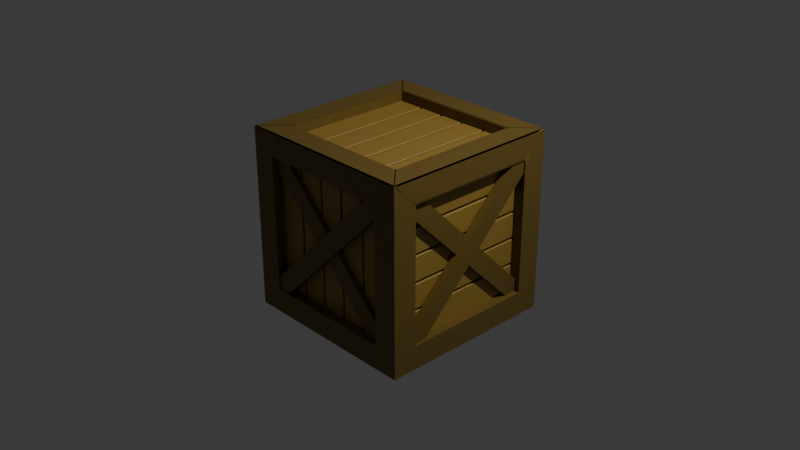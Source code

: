 # Source: crate.blend  (saved by Blender 4.1.24; exported with 4.5.12 LTS)
import bpy
from mathutils import Matrix  # noqa: F401  (used for matrix-valued properties, if any)

bpy.ops.wm.read_factory_settings(use_empty=True)
scene = bpy.context.scene
scene.name = 'Scene'

# ---- collections
col_collection = bpy.data.collections.new('Collection'); scene.collection.children.link(col_collection)
col_crate = bpy.data.collections.new('crate'); scene.collection.children.link(col_crate)

# ---- materials (node trees are filled in below, after node groups)
mat_outer_box = bpy.data.materials.new('outer box')
mat_outer_box.alpha_threshold = 0.0
mat_outer_box.use_transparent_shadow = False
mat_outer_box.roughness = 0.5
mat_outer_box.line_color = (0.0, 0.0, 0.0, 1.0)
mat_material_001 = bpy.data.materials.new('Material.001')
mat_material_001.use_transparent_shadow = False

# ---- material node trees
mat_outer_box.use_nodes = True; mat_outer_box.node_tree.nodes.clear()
_N = mat_outer_box.node_tree.nodes; _L = mat_outer_box.node_tree.links
n0 = _N.new('ShaderNodeOutputMaterial'); n0.name = 'Material Output'; n0.location = (300, 300)
n1 = _N.new('ShaderNodeBsdfPrincipled'); n1.name = 'Principled BSDF'; n1.location = (10, 300)
n1.inputs[0].default_value = (0.1713, 0.1099, 0.02231, 1.0)
n1.inputs[3].default_value = 1.45
_L.new(n1.outputs[0], n0.inputs[0])
n0.is_active_output = True
mat_material_001.use_nodes = True; mat_material_001.node_tree.nodes.clear()
_N = mat_material_001.node_tree.nodes; _L = mat_material_001.node_tree.links
n0 = _N.new('ShaderNodeBsdfPrincipled'); n0.name = 'Principled BSDF'; n0.location = (10, 300)
n0.inputs[0].default_value = (0.3515, 0.2232, 0.04231, 1.0)
n1 = _N.new('ShaderNodeOutputMaterial'); n1.name = 'Material Output'; n1.location = (300, 300)
_L.new(n0.outputs[0], n1.inputs[0])
n1.is_active_output = True

# ---- world
world_world = bpy.data.worlds.new('World'); scene.world = world_world
world_world.use_nodes = True; world_world.node_tree.nodes.clear()
_N = world_world.node_tree.nodes; _L = world_world.node_tree.links
n0 = _N.new('ShaderNodeOutputWorld'); n0.name = 'World Output'; n0.location = (300, 300)
n1 = _N.new('ShaderNodeBackground'); n1.name = 'Background'; n1.location = (10, 300)
n1.inputs[0].default_value = (0.05088, 0.05088, 0.05088, 1.0)
_L.new(n1.outputs[0], n0.inputs[0])
n0.is_active_output = True
world_world.color = (0.05088, 0.05088, 0.05088)
world_world.use_sun_shadow = False
world_world.sun_shadow_jitter_overblur = 0.0

# ---- cameras
cam_camera = bpy.data.cameras.new('Camera')
cam_camera.clip_end = 100.0
cam_camera.ortho_scale = 7.314

# ---- lights
light_light = bpy.data.lights.new('Light', 'POINT')
light_light.transmission_factor = 0.0
light_light.energy = 1000.0
light_light.shadow_soft_size = 0.1
light_light.shadow_maximum_resolution = 0.006
light_light.use_absolute_resolution = True

# ---- meshes
me_cube = bpy.data.meshes.new('Cube')
me_cube.from_pydata([(0.7362, 0.7362, 0.8469), (-0.7362, 0.7362, 0.8469), (-0.7362, -0.7362, 0.8469), (0.7362, -0.7362, 0.8469), (0.7362, -0.8469, -0.7362), (0.7362, -0.8469, 0.7362), (-0.7362, -0.8469, 0.7362), (-0.7362, -0.8469, -0.7362), (-0.8469, -0.7362, -0.7362), (-0.8469, -0.7362, 0.7362), (-0.8469, 0.7362, 0.7362), (-0.8469, 0.7362, -0.7362), (-0.7362, 0.7362, -0.8469), (0.7362, 0.7362, -0.8469), (0.7362, -0.7362, -0.8469), (-0.7362, -0.7362, -0.8469), (0.8469, 0.7362, -0.7362), (0.8469, 0.7362, 0.7362), (0.8469, -0.7362, 0.7362), (0.8469, -0.7362, -0.7362), (-0.7362, 0.8469, -0.7362), (-0.7362, 0.8469, 0.7362), (0.7362, 0.8469, 0.7362), (0.7362, 0.8469, -0.7362), (1.0, 1.0, 0.9938), (0.9938, 1.0, -1.0), (1.0, 1.0, -0.9938), (1.0, 0.9938, -1.0), (1.0, -1.0, 0.9938), (0.9938, -1.0, -1.0), (1.0, -0.9938, -1.0), (1.0, -1.0, -0.9938), (-1.0, 1.0, 0.9938), (-1.0, 1.0, -0.9938), (-0.9938, 1.0, -1.0), (-1.0, 0.9938, -1.0), (-1.0, -1.0, 0.9938), (-1.0, -1.0, -0.9938), (-1.0, -0.9938, -1.0), (-0.9938, -1.0, -1.0), (0.7362, 0.7362, 0.9956), (-0.7362, 0.7362, 0.9956), (-0.7362, -0.7362, 0.9956), (0.7362, -0.7362, 0.9956), (0.7299, -1.0, -0.7362), (0.7362, -1.0, -0.7299), (0.7362, -0.9956, -0.7362), (0.7362, -1.0, 0.7299), (0.7362, -0.9956, 0.7362), (-0.7362, -1.0, 0.7299), (-0.7362, -0.9956, 0.7362), (-0.7362, -1.0, -0.7299), (-0.7299, -1.0, -0.7362), (-0.7362, -0.9956, -0.7362), (-1.0, -0.7299, -0.7362), (-1.0, -0.7362, -0.7299), (-0.9956, -0.7362, -0.7362), (-1.0, -0.7362, 0.7299), (-0.9956, -0.7362, 0.7362), (-1.0, 0.7362, 0.7299), (-0.9956, 0.7362, 0.7362), (-1.0, 0.7362, -0.7299), (-1.0, 0.7299, -0.7362), (-0.9956, 0.7362, -0.7362), (-0.7362, 0.7299, -1.0), (-0.7299, 0.7362, -1.0), (-0.7362, 0.7362, -0.9956), (0.7299, 0.7362, -1.0), (0.7362, 0.7299, -1.0), (0.7362, 0.7362, -0.9956), (0.7362, -0.7299, -1.0), (0.7299, -0.7362, -1.0), (0.7362, -0.7362, -0.9956), (-0.7299, -0.7362, -1.0), (-0.7362, -0.7299, -1.0), (-0.7362, -0.7362, -0.9956), (1.0, 0.7299, -0.7362), (1.0, 0.7362, -0.7299), (0.9956, 0.7362, -0.7362), (1.0, 0.7362, 0.7299), (0.9956, 0.7362, 0.7362), (1.0, -0.7362, 0.7299), (0.9956, -0.7362, 0.7362), (1.0, -0.7362, -0.7299), (1.0, -0.7299, -0.7362), (0.9956, -0.7362, -0.7362), (-0.7299, 1.0, -0.7362), (-0.7362, 1.0, -0.7299), (-0.7362, 0.9956, -0.7362), (-0.7362, 1.0, 0.7299), (-0.7362, 0.9956, 0.7362), (0.7362, 1.0, 0.7299), (0.7362, 0.9956, 0.7362), (0.7362, 1.0, -0.7299), (0.7299, 1.0, -0.7362), (0.7362, 0.9956, -0.7362), (0.7494, 0.7432, 1.0), (1.0, 0.7432, 0.7494), (1.0, 1.0, 0.9938), (0.9938, 1.0, 1.0), (0.7432, 1.0, 0.7494), (0.7432, 0.7494, 1.0), (1.0, 0.9938, 1.0), (1.0, 1.0, 0.9938), (0.7432, -0.7494, 1.0), (0.7432, -1.0, 0.7494), (1.0, -1.0, 0.9938), (1.0, -0.9938, 1.0), (1.0, -0.7432, 0.7494), (0.7494, -0.7432, 1.0), (0.9938, -1.0, 1.0), (1.0, -1.0, 0.9938), (-0.7432, 0.7494, 1.0), (-0.7432, 1.0, 0.7494), (-1.0, 1.0, 0.9938), (-1.0, 0.9938, 1.0), (-1.0, 0.7432, 0.7494), (-0.7494, 0.7432, 1.0), (-0.9938, 1.0, 1.0), (-1.0, 1.0, 0.9938), (-0.7494, -0.7432, 1.0), (-1.0, -0.7432, 0.7494), (-1.0, -1.0, 0.9938), (-0.9938, -1.0, 1.0), (-0.7432, -1.0, 0.7494), (-0.7432, -0.7494, 1.0), (-1.0, -0.9938, 1.0), (-1.0, -1.0, 0.9938), (0.7362, 0.7362, 0.9956), (0.9868, 0.9805, 1.0), (0.73, 0.7362, 1.0), (0.9805, 0.9868, 1.0), (0.7362, 0.7362, 0.9956), (0.7362, 0.73, 1.0), (-0.7362, 0.7362, 0.9956), (-0.9805, 0.9868, 1.0), (-0.7362, 0.73, 1.0), (-0.9868, 0.9805, 1.0), (-0.7362, 0.7362, 0.9956), (-0.73, 0.7362, 1.0), (-0.7362, -0.7362, 0.9956), (-0.9868, -0.9805, 1.0), (-0.73, -0.7362, 1.0), (-0.9805, -0.9868, 1.0), (-0.7362, -0.7362, 0.9956), (-0.7362, -0.73, 1.0), (0.7362, -0.7362, 0.9956), (0.9805, -0.9868, 1.0), (0.7362, -0.73, 1.0), (0.9868, -0.9805, 1.0), (0.7362, -0.7362, 0.9956), (0.73, -0.7362, 1.0), (0.9805, -1.0, 0.9868), (0.7362, -0.9956, 0.7362), (0.7362, -1.0, 0.73), (-0.7362, -0.9956, 0.7362), (-0.9805, -1.0, 0.9868), (-0.7362, -1.0, 0.73), (-1.0, -0.9805, 0.9868), (-0.9956, -0.7362, 0.7362), (-1.0, -0.7362, 0.73), (-0.9956, 0.7362, 0.7362), (-1.0, 0.9805, 0.9868), (-1.0, 0.7362, 0.73), (1.0, 0.9805, 0.9868), (0.9956, 0.7362, 0.7362), (1.0, 0.7362, 0.73), (0.9956, -0.7362, 0.7362), (1.0, -0.9805, 0.9868), (1.0, -0.7362, 0.73), (-0.9805, 1.0, 0.9868), (-0.7362, 0.9956, 0.7362), (-0.7362, 1.0, 0.73), (0.7362, 0.9956, 0.7362), (0.9805, 1.0, 0.9868), (0.7362, 1.0, 0.73), (0.903, -0.7792, -0.9194), (0.903, -0.9194, -0.7792), (0.903, 0.9194, 0.7792), (0.903, 0.7792, 0.9194), (0.9826, -0.7792, -0.9194), (0.9826, -0.9194, -0.7792), (0.9826, 0.9194, 0.7792), (0.9826, 0.7792, 0.9194), (0.8641, -0.9194, 0.7792), (0.8641, -0.7792, 0.9194), (0.8641, 0.7792, -0.9194), (0.8641, 0.9194, -0.7792), (0.9438, -0.9194, 0.7792), (0.9438, -0.7792, 0.9194), (0.9438, 0.7792, -0.9194), (0.9438, 0.9194, -0.7792), (0.7362, 0.7362, -0.8469), (0.7362, -0.7362, -0.8469), (-0.7362, -0.7362, -0.8469), (-0.7362, 0.7362, -0.8469), (-0.7362, -0.7362, -0.8847), (-0.7362, 0.7362, -0.8847), (0.7362, 0.7362, -0.8847), (0.7362, -0.7362, -0.8847), (-0.4545, -0.7362, -0.8469), (-0.4289, -0.7362, -0.8469), (-0.16, -0.7362, -0.8469), (-0.1344, -0.7362, -0.8469), (0.1344, -0.7362, -0.8469), (0.16, -0.7362, -0.8469), (0.4289, -0.7362, -0.8469), (0.4545, -0.7362, -0.8469), (0.4545, 0.7362, -0.8469), (0.4289, 0.7362, -0.8469), (0.16, 0.7362, -0.8469), (0.1344, 0.7362, -0.8469), (-0.1344, 0.7362, -0.8469), (-0.16, 0.7362, -0.8469), (-0.4289, 0.7362, -0.8469), (-0.4545, 0.7362, -0.8469), (0.4545, -0.7362, -0.8772), (0.462, -0.7362, -0.8847), (0.462, 0.7362, -0.8847), (0.4545, 0.7362, -0.8772), (0.4289, 0.7362, -0.8772), (0.4215, 0.7362, -0.8847), (0.4215, -0.7362, -0.8847), (0.4289, -0.7362, -0.8772), (0.127, -0.7362, -0.8847), (0.1344, -0.7362, -0.8772), (0.1344, 0.7362, -0.8772), (0.127, 0.7362, -0.8847), (0.1675, 0.7362, -0.8847), (0.16, 0.7362, -0.8772), (0.16, -0.7362, -0.8772), (0.1675, -0.7362, -0.8847), (-0.1675, -0.7362, -0.8847), (-0.16, -0.7362, -0.8772), (-0.16, 0.7362, -0.8772), (-0.1675, 0.7362, -0.8847), (-0.127, 0.7362, -0.8847), (-0.1344, 0.7362, -0.8772), (-0.1344, -0.7362, -0.8772), (-0.127, -0.7362, -0.8847), (-0.462, -0.7362, -0.8847), (-0.4545, -0.7362, -0.8772), (-0.4545, 0.7362, -0.8772), (-0.462, 0.7362, -0.8847), (-0.4215, 0.7362, -0.8847), (-0.4289, 0.7362, -0.8772), (-0.4289, -0.7362, -0.8772), (-0.4215, -0.7362, -0.8847), (0.7362, -0.8469, -0.7362), (0.7362, -0.8469, 0.7362), (-0.7362, -0.8469, 0.7362), (-0.7362, -0.8469, -0.7362), (-0.7362, -0.8847, 0.7362), (-0.7362, -0.8847, -0.7362), (0.7362, -0.8847, -0.7362), (0.7362, -0.8847, 0.7362), (-0.4545, -0.8469, 0.7362), (-0.4289, -0.8469, 0.7362), (-0.16, -0.8469, 0.7362), (-0.1344, -0.8469, 0.7362), (0.1344, -0.8469, 0.7362), (0.16, -0.8469, 0.7362), (0.4289, -0.8469, 0.7362), (0.4545, -0.8469, 0.7362), (0.4545, -0.8469, -0.7362), (0.4289, -0.8469, -0.7362), (0.16, -0.8469, -0.7362), (0.1344, -0.8469, -0.7362), (-0.1344, -0.8469, -0.7362), (-0.16, -0.8469, -0.7362), (-0.4289, -0.8469, -0.7362), (-0.4545, -0.8469, -0.7362), (0.4545, -0.8772, 0.7362), (0.462, -0.8847, 0.7362), (0.462, -0.8847, -0.7362), (0.4545, -0.8772, -0.7362), (0.4289, -0.8772, -0.7362), (0.4215, -0.8847, -0.7362), (0.4215, -0.8847, 0.7362), (0.4289, -0.8772, 0.7362), (0.127, -0.8847, 0.7362), (0.1344, -0.8772, 0.7362), (0.1344, -0.8772, -0.7362), (0.127, -0.8847, -0.7362), (0.1675, -0.8847, -0.7362), (0.16, -0.8772, -0.7362), (0.16, -0.8772, 0.7362), (0.1675, -0.8847, 0.7362), (-0.1675, -0.8847, 0.7362), (-0.16, -0.8772, 0.7362), (-0.16, -0.8772, -0.7362), (-0.1675, -0.8847, -0.7362), (-0.127, -0.8847, -0.7362), (-0.1344, -0.8772, -0.7362), (-0.1344, -0.8772, 0.7362), (-0.127, -0.8847, 0.7362), (-0.462, -0.8847, 0.7362), (-0.4545, -0.8772, 0.7362), (-0.4545, -0.8772, -0.7362), (-0.462, -0.8847, -0.7362), (-0.4215, -0.8847, -0.7362), (-0.4289, -0.8772, -0.7362), (-0.4289, -0.8772, 0.7362), (-0.4215, -0.8847, 0.7362), (0.7362, 0.8469, 0.7362), (0.7362, 0.8469, -0.7362), (-0.7362, 0.8469, -0.7362), (-0.7362, 0.8469, 0.7362), (-0.7362, 0.8847, -0.7362), (-0.7362, 0.8847, 0.7362), (0.7362, 0.8847, 0.7362), (0.7362, 0.8847, -0.7362), (-0.4545, 0.8469, -0.7362), (-0.4289, 0.8469, -0.7362), (-0.16, 0.8469, -0.7362), (-0.1344, 0.8469, -0.7362), (0.1344, 0.8469, -0.7362), (0.16, 0.8469, -0.7362), (0.4289, 0.8469, -0.7362), (0.4545, 0.8469, -0.7362), (0.4545, 0.8469, 0.7362), (0.4289, 0.8469, 0.7362), (0.16, 0.8469, 0.7362), (0.1344, 0.8469, 0.7362), (-0.1344, 0.8469, 0.7362), (-0.16, 0.8469, 0.7362), (-0.4289, 0.8469, 0.7362), (-0.4545, 0.8469, 0.7362), (0.4545, 0.8772, -0.7362), (0.462, 0.8847, -0.7362), (0.462, 0.8847, 0.7362), (0.4545, 0.8772, 0.7362), (0.4289, 0.8772, 0.7362), (0.4215, 0.8847, 0.7362), (0.4215, 0.8847, -0.7362), (0.4289, 0.8772, -0.7362), (0.127, 0.8847, -0.7362), (0.1344, 0.8772, -0.7362), (0.1344, 0.8772, 0.7362), (0.127, 0.8847, 0.7362), (0.1675, 0.8847, 0.7362), (0.16, 0.8772, 0.7362), (0.16, 0.8772, -0.7362), (0.1675, 0.8847, -0.7362), (-0.1675, 0.8847, -0.7362), (-0.16, 0.8772, -0.7362), (-0.16, 0.8772, 0.7362), (-0.1675, 0.8847, 0.7362), (-0.127, 0.8847, 0.7362), (-0.1344, 0.8772, 0.7362), (-0.1344, 0.8772, -0.7362), (-0.127, 0.8847, -0.7362), (-0.462, 0.8847, -0.7362), (-0.4545, 0.8772, -0.7362), (-0.4545, 0.8772, 0.7362), (-0.462, 0.8847, 0.7362), (-0.4215, 0.8847, 0.7362), (-0.4289, 0.8772, 0.7362), (-0.4289, 0.8772, -0.7362), (-0.4215, 0.8847, -0.7362), (0.7362, -0.7362, 0.8469), (0.7362, 0.7362, 0.8469), (-0.7362, 0.7362, 0.8469), (-0.7362, -0.7362, 0.8469), (-0.7362, 0.7362, 0.8847), (-0.7362, -0.7362, 0.8847), (0.7362, -0.7362, 0.8847), (0.7362, 0.7362, 0.8847), (-0.4545, 0.7362, 0.8469), (-0.4289, 0.7362, 0.8469), (-0.16, 0.7362, 0.8469), (-0.1344, 0.7362, 0.8469), (0.1344, 0.7362, 0.8469), (0.16, 0.7362, 0.8469), (0.4289, 0.7362, 0.8469), (0.4545, 0.7362, 0.8469), (0.4545, -0.7362, 0.8469), (0.4289, -0.7362, 0.8469), (0.16, -0.7362, 0.8469), (0.1344, -0.7362, 0.8469), (-0.1344, -0.7362, 0.8469), (-0.16, -0.7362, 0.8469), (-0.4289, -0.7362, 0.8469), (-0.4545, -0.7362, 0.8469), (0.4545, 0.7362, 0.8772), (0.462, 0.7362, 0.8847), (0.462, -0.7362, 0.8847), (0.4545, -0.7362, 0.8772), (0.4289, -0.7362, 0.8772), (0.4215, -0.7362, 0.8847), (0.4215, 0.7362, 0.8847), (0.4289, 0.7362, 0.8772), (0.127, 0.7362, 0.8847), (0.1344, 0.7362, 0.8772), (0.1344, -0.7362, 0.8772), (0.127, -0.7362, 0.8847), (0.1675, -0.7362, 0.8847), (0.16, -0.7362, 0.8772), (0.16, 0.7362, 0.8772), (0.1675, 0.7362, 0.8847), (-0.1675, 0.7362, 0.8847), (-0.16, 0.7362, 0.8772), (-0.16, -0.7362, 0.8772), (-0.1675, -0.7362, 0.8847), (-0.127, -0.7362, 0.8847), (-0.1344, -0.7362, 0.8772), (-0.1344, 0.7362, 0.8772), (-0.127, 0.7362, 0.8847), (-0.462, 0.7362, 0.8847), (-0.4545, 0.7362, 0.8772), (-0.4545, -0.7362, 0.8772), (-0.462, -0.7362, 0.8847), (-0.4215, -0.7362, 0.8847), (-0.4289, -0.7362, 0.8772), (-0.4289, 0.7362, 0.8772), (-0.4215, 0.7362, 0.8847), (0.8469, -0.7362, -0.7362), (0.8469, 0.7362, -0.7362), (0.8469, 0.7362, 0.7362), (0.8469, -0.7362, 0.7362), (0.8847, 0.7362, 0.7362), (0.8847, -0.7362, 0.7362), (0.8847, -0.7362, -0.7362), (0.8847, 0.7362, -0.7362), (0.8469, 0.7362, 0.4545), (0.8469, 0.7362, 0.4289), (0.8469, 0.7362, 0.16), (0.8469, 0.7362, 0.1344), (0.8469, 0.7362, -0.1344), (0.8469, 0.7362, -0.16), (0.8469, 0.7362, -0.4289), (0.8469, 0.7362, -0.4545), (0.8469, -0.7362, -0.4545), (0.8469, -0.7362, -0.4289), (0.8469, -0.7362, -0.16), (0.8469, -0.7362, -0.1344), (0.8469, -0.7362, 0.1344), (0.8469, -0.7362, 0.16), (0.8469, -0.7362, 0.4289), (0.8469, -0.7362, 0.4545), (0.8772, 0.7362, -0.4545), (0.8847, 0.7362, -0.462), (0.8847, -0.7362, -0.462), (0.8772, -0.7362, -0.4545), (0.8772, -0.7362, -0.4289), (0.8847, -0.7362, -0.4215), (0.8847, 0.7362, -0.4215), (0.8772, 0.7362, -0.4289), (0.8847, 0.7362, -0.127), (0.8772, 0.7362, -0.1344), (0.8772, -0.7362, -0.1344), (0.8847, -0.7362, -0.127), (0.8847, -0.7362, -0.1675), (0.8772, -0.7362, -0.16), (0.8772, 0.7362, -0.16), (0.8847, 0.7362, -0.1675), (0.8847, 0.7362, 0.1675), (0.8772, 0.7362, 0.16), (0.8772, -0.7362, 0.16), (0.8847, -0.7362, 0.1675), (0.8847, -0.7362, 0.127), (0.8772, -0.7362, 0.1344), (0.8772, 0.7362, 0.1344), (0.8847, 0.7362, 0.127), (0.8847, 0.7362, 0.462), (0.8772, 0.7362, 0.4545), (0.8772, -0.7362, 0.4545), (0.8847, -0.7362, 0.462), (0.8847, -0.7362, 0.4215), (0.8772, -0.7362, 0.4289), (0.8772, 0.7362, 0.4289), (0.8847, 0.7362, 0.4215), (-0.8469, -0.7362, 0.7362), (-0.8469, 0.7362, 0.7362), (-0.8469, 0.7362, -0.7362), (-0.8469, -0.7362, -0.7362), (-0.8847, 0.7362, -0.7362), (-0.8847, -0.7362, -0.7362), (-0.8847, -0.7362, 0.7362), (-0.8847, 0.7362, 0.7362), (-0.8469, 0.7362, -0.4545), (-0.8469, 0.7362, -0.4289), (-0.8469, 0.7362, -0.16), (-0.8469, 0.7362, -0.1344), (-0.8469, 0.7362, 0.1344), (-0.8469, 0.7362, 0.16), (-0.8469, 0.7362, 0.4289), (-0.8469, 0.7362, 0.4545), (-0.8469, -0.7362, 0.4545), (-0.8469, -0.7362, 0.4289), (-0.8469, -0.7362, 0.16), (-0.8469, -0.7362, 0.1344), (-0.8469, -0.7362, -0.1344), (-0.8469, -0.7362, -0.16), (-0.8469, -0.7362, -0.4289), (-0.8469, -0.7362, -0.4545), (-0.8772, 0.7362, 0.4545), (-0.8847, 0.7362, 0.462), (-0.8847, -0.7362, 0.462), (-0.8772, -0.7362, 0.4545), (-0.8772, -0.7362, 0.4289), (-0.8847, -0.7362, 0.4215), (-0.8847, 0.7362, 0.4215), (-0.8772, 0.7362, 0.4289), (-0.8847, 0.7362, 0.127), (-0.8772, 0.7362, 0.1344), (-0.8772, -0.7362, 0.1344), (-0.8847, -0.7362, 0.127), (-0.8847, -0.7362, 0.1675), (-0.8772, -0.7362, 0.16), (-0.8772, 0.7362, 0.16), (-0.8847, 0.7362, 0.1675), (-0.8847, 0.7362, -0.1675), (-0.8772, 0.7362, -0.16), (-0.8772, -0.7362, -0.16), (-0.8847, -0.7362, -0.1675), (-0.8847, -0.7362, -0.127), (-0.8772, -0.7362, -0.1344), (-0.8772, 0.7362, -0.1344), (-0.8847, 0.7362, -0.127), (-0.8847, 0.7362, -0.462), (-0.8772, 0.7362, -0.4545), (-0.8772, -0.7362, -0.4545), (-0.8847, -0.7362, -0.462), (-0.8847, -0.7362, -0.4215), (-0.8772, -0.7362, -0.4289), (-0.8772, 0.7362, -0.4289), (-0.8847, 0.7362, -0.4215), (0.7792, 0.903, -0.9194), (0.9194, 0.903, -0.7792), (-0.9194, 0.903, 0.7792), (-0.7792, 0.903, 0.9194), (0.7792, 0.9826, -0.9194), (0.9194, 0.9826, -0.7792), (-0.9194, 0.9826, 0.7792), (-0.7792, 0.9826, 0.9194), (0.9194, 0.8641, 0.7792), (0.7792, 0.8641, 0.9194), (-0.7792, 0.8641, -0.9194), (-0.9194, 0.8641, -0.7792), (0.9194, 0.9438, 0.7792), (0.7792, 0.9438, 0.9194), (-0.7792, 0.9438, -0.9194), (-0.9194, 0.9438, -0.7792), (-0.903, 0.7792, -0.9194), (-0.903, 0.9194, -0.7792), (-0.903, -0.9194, 0.7792), (-0.903, -0.7792, 0.9194), (-0.9826, 0.7792, -0.9194), (-0.9826, 0.9194, -0.7792), (-0.9826, -0.9194, 0.7792), (-0.9826, -0.7792, 0.9194), (-0.8641, 0.9194, 0.7792), (-0.8641, 0.7792, 0.9194), (-0.8641, -0.7792, -0.9194), (-0.8641, -0.9194, -0.7792), (-0.9438, 0.9194, 0.7792), (-0.9438, 0.7792, 0.9194), (-0.9438, -0.7792, -0.9194), (-0.9438, -0.9194, -0.7792), (-0.7792, -0.903, -0.9194), (-0.9194, -0.903, -0.7792), (0.9194, -0.903, 0.7792), (0.7792, -0.903, 0.9194), (-0.7792, -0.9826, -0.9194), (-0.9194, -0.9826, -0.7792), (0.9194, -0.9826, 0.7792), (0.7792, -0.9826, 0.9194), (-0.9194, -0.8641, 0.7792), (-0.7792, -0.8641, 0.9194), (0.7792, -0.8641, -0.9194), (0.9194, -0.8641, -0.7792), (-0.9194, -0.9438, 0.7792), (-0.7792, -0.9438, 0.9194), (0.7792, -0.9438, -0.9194), (0.9194, -0.9438, -0.7792)], [], [(98, 97, 164, 166, 79, 24), (117, 120, 141, 137), (31, 28, 47, 45), (26, 24, 79, 77), (29, 39, 73, 71), (106, 105, 152, 154, 47, 28), (134, 136, 139, 138, 41), (33, 32, 89, 87), (36, 37, 51, 49), (38, 35, 64, 74), (126, 125, 143, 145, 142, 141, 120, 123), (37, 36, 57, 55), (30, 27, 76, 84), (34, 25, 67, 65), (39, 29, 44, 52), (35, 38, 54, 62), (101, 112, 135, 131), (110, 109, 149, 151, 148, 147, 104, 107), (28, 81, 169, 168, 108, 111), (28, 31, 83, 81), (32, 33, 61, 59), (25, 34, 86, 94), (24, 91, 175, 174, 100, 103), (27, 30, 70, 68), (134, 41, 1, 0, 40, 132), (146, 148, 151, 150, 43), (47, 48, 5, 4, 46, 45), (140, 142, 145, 144, 42), (44, 46, 4, 7, 53, 52), (51, 53, 7, 6, 50, 49), (57, 58, 9, 8, 56, 55), (155, 157, 49, 50), (54, 56, 8, 11, 63, 62), (61, 63, 11, 10, 60, 59), (67, 69, 13, 12, 66, 65), (161, 163, 59, 60), (64, 66, 12, 15, 75, 74), (73, 75, 15, 14, 72, 71), (79, 80, 17, 16, 78, 77), (70, 72, 14, 13, 69, 68), (76, 78, 16, 19, 85, 84), (83, 85, 19, 18, 82, 81), (89, 90, 21, 20, 88, 87), (167, 169, 81, 82), (86, 88, 20, 23, 95, 94), (93, 95, 23, 22, 92, 91), (173, 175, 91, 92), (109, 96, 129, 149), (25, 26, 27), (125, 104, 147, 143), (29, 30, 31), (114, 113, 170, 172, 89, 32), (33, 34, 35), (122, 121, 158, 160, 57, 36), (37, 38, 39), (128, 40, 0, 3, 43, 150), (140, 42, 2, 1, 41, 138), (146, 43, 3, 2, 42, 144), (47, 154, 153, 48), (44, 45, 46), (155, 50, 6, 5, 48, 153), (57, 160, 159, 58), (51, 52, 53), (54, 55, 56), (161, 60, 10, 9, 58, 159), (79, 166, 165, 80), (61, 62, 63), (64, 65, 66), (67, 68, 69), (70, 71, 72), (73, 74, 75), (76, 77, 78), (167, 82, 18, 17, 80, 165), (89, 172, 171, 90), (83, 84, 85), (86, 87, 88), (173, 92, 22, 21, 90, 171), (93, 94, 95), (99, 98, 24, 103, 102), (115, 114, 32, 119, 118), (123, 122, 36, 127, 126), (107, 106, 28, 111, 110), (44, 29, 31, 45), (105, 124, 156, 152), (128, 130, 133, 132, 40), (39, 52, 51, 37), (54, 38, 37, 55), (36, 49, 157, 156, 124, 127), (121, 116, 162, 158), (35, 62, 61, 33), (64, 35, 34, 65), (27, 68, 67, 25), (29, 71, 70, 30), (38, 74, 73, 39), (76, 27, 26, 77), (97, 108, 168, 164), (118, 117, 137, 139, 136, 135, 112, 115), (30, 84, 83, 31), (86, 34, 33, 87), (32, 59, 163, 162, 116, 119), (113, 100, 174, 170), (25, 94, 93, 26), (24, 26, 93, 91), (96, 97, 98, 99), (100, 101, 102, 103), (104, 105, 106, 107), (108, 109, 110, 111), (112, 113, 114, 115), (116, 117, 118, 119), (120, 121, 122, 123), (124, 125, 126, 127), (128, 129, 130), (131, 132, 133), (134, 135, 136), (137, 138, 139), (140, 141, 142), (143, 144, 145), (146, 147, 148), (149, 150, 151), (152, 153, 154), (155, 156, 157), (158, 159, 160), (161, 162, 163), (164, 165, 166), (167, 168, 169), (170, 171, 172), (173, 174, 175), (96, 109, 108, 97), (167, 165, 164, 168), (100, 113, 112, 101), (134, 132, 131, 135), (128, 150, 149, 129), (173, 171, 170, 174), (104, 125, 124, 105), (155, 153, 152, 156), (146, 144, 143, 147), (116, 121, 120, 117), (140, 138, 137, 141), (161, 159, 158, 162), (130, 129, 96, 99, 102, 101, 131, 133), (176, 177, 179, 178), (178, 179, 183, 182), (182, 183, 181, 180), (180, 181, 177, 176), (178, 182, 180, 176), (183, 179, 177, 181), (184, 185, 187, 186), (186, 187, 191, 190), (190, 191, 189, 188), (188, 189, 185, 184), (186, 190, 188, 184), (191, 187, 185, 189), (195, 215, 242, 243, 197), (202, 201, 246, 247, 232, 233), (205, 210, 229, 230), (212, 211, 226, 227, 236, 237), (214, 213, 234, 235, 244, 245), (206, 209, 208, 207), (204, 211, 210, 205), (202, 213, 212, 203), (200, 215, 214, 201), (243, 240, 196, 197), (193, 207, 216, 217, 199), (210, 209, 220, 221, 228, 229), (204, 203, 238, 239, 224, 225), (200, 194, 196, 240, 241), (211, 204, 225, 226), (192, 193, 199, 198), (213, 202, 233, 234), (206, 205, 230, 231, 222, 223), (227, 224, 239, 236), (194, 195, 197, 196), (221, 222, 231, 228), (201, 214, 245, 246), (235, 232, 247, 244), (209, 206, 223, 220), (215, 200, 241, 242), (208, 192, 198, 218, 219), (198, 199, 217, 218), (203, 212, 237, 238), (232, 235, 234, 233), (240, 243, 242, 241), (224, 227, 226, 225), (218, 217, 216, 219), (222, 221, 220, 223), (228, 231, 230, 229), (236, 239, 238, 237), (244, 247, 246, 245), (207, 208, 219, 216), (251, 271, 298, 299, 253), (258, 257, 302, 303, 288, 289), (261, 266, 285, 286), (268, 267, 282, 283, 292, 293), (270, 269, 290, 291, 300, 301), (262, 265, 264, 263), (260, 267, 266, 261), (258, 269, 268, 259), (256, 271, 270, 257), (299, 296, 252, 253), (249, 263, 272, 273, 255), (266, 265, 276, 277, 284, 285), (260, 259, 294, 295, 280, 281), (256, 250, 252, 296, 297), (267, 260, 281, 282), (248, 249, 255, 254), (269, 258, 289, 290), (262, 261, 286, 287, 278, 279), (283, 280, 295, 292), (250, 251, 253, 252), (277, 278, 287, 284), (257, 270, 301, 302), (291, 288, 303, 300), (265, 262, 279, 276), (271, 256, 297, 298), (264, 248, 254, 274, 275), (254, 255, 273, 274), (259, 268, 293, 294), (288, 291, 290, 289), (296, 299, 298, 297), (280, 283, 282, 281), (274, 273, 272, 275), (278, 277, 276, 279), (284, 287, 286, 285), (292, 295, 294, 293), (300, 303, 302, 301), (263, 264, 275, 272), (307, 327, 354, 355, 309), (314, 313, 358, 359, 344, 345), (317, 322, 341, 342), (324, 323, 338, 339, 348, 349), (326, 325, 346, 347, 356, 357), (318, 321, 320, 319), (316, 323, 322, 317), (314, 325, 324, 315), (312, 327, 326, 313), (355, 352, 308, 309), (305, 319, 328, 329, 311), (322, 321, 332, 333, 340, 341), (316, 315, 350, 351, 336, 337), (312, 306, 308, 352, 353), (323, 316, 337, 338), (304, 305, 311, 310), (325, 314, 345, 346), (318, 317, 342, 343, 334, 335), (339, 336, 351, 348), (306, 307, 309, 308), (333, 334, 343, 340), (313, 326, 357, 358), (347, 344, 359, 356), (321, 318, 335, 332), (327, 312, 353, 354), (320, 304, 310, 330, 331), (310, 311, 329, 330), (315, 324, 349, 350), (344, 347, 346, 345), (352, 355, 354, 353), (336, 339, 338, 337), (330, 329, 328, 331), (334, 333, 332, 335), (340, 343, 342, 341), (348, 351, 350, 349), (356, 359, 358, 357), (319, 320, 331, 328), (363, 383, 410, 411, 365), (370, 369, 414, 415, 400, 401), (373, 378, 397, 398), (380, 379, 394, 395, 404, 405), (382, 381, 402, 403, 412, 413), (374, 377, 376, 375), (372, 379, 378, 373), (370, 381, 380, 371), (368, 383, 382, 369), (411, 408, 364, 365), (361, 375, 384, 385, 367), (378, 377, 388, 389, 396, 397), (372, 371, 406, 407, 392, 393), (368, 362, 364, 408, 409), (379, 372, 393, 394), (360, 361, 367, 366), (381, 370, 401, 402), (374, 373, 398, 399, 390, 391), (395, 392, 407, 404), (362, 363, 365, 364), (389, 390, 399, 396), (369, 382, 413, 414), (403, 400, 415, 412), (377, 374, 391, 388), (383, 368, 409, 410), (376, 360, 366, 386, 387), (366, 367, 385, 386), (371, 380, 405, 406), (400, 403, 402, 401), (408, 411, 410, 409), (392, 395, 394, 393), (386, 385, 384, 387), (390, 389, 388, 391), (396, 399, 398, 397), (404, 407, 406, 405), (412, 415, 414, 413), (375, 376, 387, 384), (419, 439, 466, 467, 421), (426, 425, 470, 471, 456, 457), (429, 434, 453, 454), (436, 435, 450, 451, 460, 461), (438, 437, 458, 459, 468, 469), (430, 433, 432, 431), (428, 435, 434, 429), (426, 437, 436, 427), (424, 439, 438, 425), (467, 464, 420, 421), (417, 431, 440, 441, 423), (434, 433, 444, 445, 452, 453), (428, 427, 462, 463, 448, 449), (424, 418, 420, 464, 465), (435, 428, 449, 450), (416, 417, 423, 422), (437, 426, 457, 458), (430, 429, 454, 455, 446, 447), (451, 448, 463, 460), (418, 419, 421, 420), (445, 446, 455, 452), (425, 438, 469, 470), (459, 456, 471, 468), (433, 430, 447, 444), (439, 424, 465, 466), (432, 416, 422, 442, 443), (422, 423, 441, 442), (427, 436, 461, 462), (456, 459, 458, 457), (464, 467, 466, 465), (448, 451, 450, 449), (442, 441, 440, 443), (446, 445, 444, 447), (452, 455, 454, 453), (460, 463, 462, 461), (468, 471, 470, 469), (431, 432, 443, 440), (475, 495, 522, 523, 477), (482, 481, 526, 527, 512, 513), (485, 490, 509, 510), (492, 491, 506, 507, 516, 517), (494, 493, 514, 515, 524, 525), (486, 489, 488, 487), (484, 491, 490, 485), (482, 493, 492, 483), (480, 495, 494, 481), (523, 520, 476, 477), (473, 487, 496, 497, 479), (490, 489, 500, 501, 508, 509), (484, 483, 518, 519, 504, 505), (480, 474, 476, 520, 521), (491, 484, 505, 506), (472, 473, 479, 478), (493, 482, 513, 514), (486, 485, 510, 511, 502, 503), (507, 504, 519, 516), (474, 475, 477, 476), (501, 502, 511, 508), (481, 494, 525, 526), (515, 512, 527, 524), (489, 486, 503, 500), (495, 480, 521, 522), (488, 472, 478, 498, 499), (478, 479, 497, 498), (483, 492, 517, 518), (512, 515, 514, 513), (520, 523, 522, 521), (504, 507, 506, 505), (498, 497, 496, 499), (502, 501, 500, 503), (508, 511, 510, 509), (516, 519, 518, 517), (524, 527, 526, 525), (487, 488, 499, 496), (528, 529, 531, 530), (530, 531, 535, 534), (534, 535, 533, 532), (532, 533, 529, 528), (530, 534, 532, 528), (535, 531, 529, 533), (536, 537, 539, 538), (538, 539, 543, 542), (542, 543, 541, 540), (540, 541, 537, 536), (538, 542, 540, 536), (543, 539, 537, 541), (544, 545, 547, 546), (546, 547, 551, 550), (550, 551, 549, 548), (548, 549, 545, 544), (546, 550, 548, 544), (551, 547, 545, 549), (552, 553, 555, 554), (554, 555, 559, 558), (558, 559, 557, 556), (556, 557, 553, 552), (554, 558, 556, 552), (559, 555, 553, 557), (560, 561, 563, 562), (562, 563, 567, 566), (566, 567, 565, 564), (564, 565, 561, 560), (562, 566, 564, 560), (567, 563, 561, 565), (568, 569, 571, 570), (570, 571, 575, 574), (574, 575, 573, 572), (572, 573, 569, 568), (570, 574, 572, 568), (575, 571, 569, 573)])
me_cube.polygons.foreach_set('material_index', [0, 0, 0, 0, 0, 0, 0, 0, 0, 0, 0, 0, 0, 0, 0, 0, 0, 0, 0, 0, 0, 0, 0, 0, 0, 0, 0, 0, 0, 0, 0, 0, 0, 0, 0, 0, 0, 0, 0, 0, 0, 0, 0, 0, 0, 0, 0, 0, 0, 0, 0, 0, 0, 0, 0, 0, 0, 0, 0, 0, 0, 0, 0, 0, 0, 0, 0, 0, 0, 0, 0, 0, 0, 0, 0, 0, 0, 0, 0, 0, 0, 0, 0, 0, 0, 0, 0, 0, 0, 0, 0, 0, 0, 0, 0, 0, 0, 0, 0, 0, 0, 0, 0, 0, 0, 0, 0, 0, 0, 0, 0, 0, 0, 0, 0, 0, 0, 0, 0, 0, 0, 0, 0, 0, 0, 0, 0, 0, 0, 0, 0, 0, 0, 0, 0, 0, 0, 0, 0, 0, 0, 0, 0, 0, 0, 0, 0, 0, 0, 0, 0, 0, 1, 1, 1, 1, 1, 1, 1, 1, 1, 1, 1, 1, 1, 1, 1, 1, 1, 1, 1, 1, 1, 1, 1, 1, 1, 1, 1, 1, 1, 1, 1, 1, 1, 1, 1, 1, 1, 1, 1, 1, 1, 1, 1, 1, 1, 1, 1, 1, 1, 1, 1, 1, 1, 1, 1, 1, 1, 1, 1, 1, 1, 1, 1, 1, 1, 1, 1, 1, 1, 1, 1, 1, 1, 1, 1, 1, 1, 1, 1, 1, 1, 1, 1, 1, 1, 1, 1, 1, 1, 1, 1, 1, 1, 1, 1, 1, 1, 1, 1, 1, 1, 1, 1, 1, 1, 1, 1, 1, 1, 1, 1, 1, 1, 1, 1, 1, 1, 1, 1, 1, 1, 1, 1, 1, 1, 1, 1, 1, 1, 1, 1, 1, 1, 1, 1, 1, 1, 1, 1, 1, 1, 1, 1, 1, 1, 1, 1, 1, 1, 1, 1, 1, 1, 1, 1, 1, 1, 1, 1, 1, 1, 1, 1, 1, 1, 1, 1, 1, 1, 1, 1, 1, 1, 1, 1, 1, 1, 1, 1, 1, 1, 1, 1, 1, 1, 1, 1, 1, 1, 1, 1, 1, 1, 1, 1, 1, 1, 1, 1, 1, 1, 1, 1, 1, 1, 1, 1, 1, 1, 1, 1, 1, 1, 1, 1, 1, 1, 1, 1, 1, 1, 1, 0, 0, 0, 0, 0, 0, 0, 0, 0, 0, 0, 0, 0, 0, 0, 0, 0, 0, 0, 0, 0, 0, 0, 0, 0, 0, 0, 0, 0, 0, 0, 0, 0, 0, 0, 0])
_uv = me_cube.uv_layers.new(name='UVMap')
_uv.uv.foreach_set('vector', [0.9464, 0.8387, 0.8318, 0.7296, 0.9377, 0.8356, 0.8286, 0.7209, 0.8287, 0.7209, 0.9464, 0.8387, 0.1654, 0.8318, 0.1654, 0.1682, 0.05948, 0.06227, 0.05948, 0.9377, 0.9464, -0.04861, 0.9464, 0.8387, 0.8287, 0.7209, 0.8287, 0.06916, 0.9464, -0.04861, 0.9464, 0.8387, 0.8287, 0.7209, 0.8287, 0.06916, 0.9436, 0.05357, 0.05636, 0.05357, 0.1741, 0.1713, 0.8259, 0.1713, 0.9464, 0.8387, 0.8318, 0.7296, 0.9377, 0.8356, 0.8286, 0.7209, 0.8287, 0.7209, 0.9464, 0.8387, 0.1713, 0.8287, 0.1714, 0.8259, 0.1741, 0.8286, 0.1713, 0.8287, 0.1713, 0.8287, 0.05357, -0.04861, 0.05357, 0.8387, 0.1713, 0.7209, 0.1713, 0.06916, 0.05357, 0.8387, 0.05357, -0.04861, 0.1713, 0.06916, 0.1713, 0.7209, 0.05357, 0.05636, 0.05357, 0.9436, 0.1713, 0.8259, 0.1713, 0.1741, 0.05359, 0.05635, 0.1682, 0.1654, 0.06227, 0.05948, 0.1714, 0.1741, 0.1741, 0.1714, 0.05948, 0.06227, 0.1654, 0.1682, 0.05635, 0.05359, 0.05357, -0.04861, 0.05357, 0.8387, 0.1713, 0.7209, 0.1713, 0.06916, 0.05636, -0.0514, 0.9436, -0.0514, 0.8259, 0.06637, 0.1741, 0.06637, 0.05636, 0.9464, 0.9436, 0.9464, 0.8259, 0.8287, 0.1741, 0.8287, 0.05636, -0.0514, 0.9436, -0.0514, 0.8259, 0.06637, 0.1741, 0.06637, 0.9436, -0.0514, 0.05636, -0.0514, 0.1741, 0.06637, 0.8259, 0.06637, 0.8318, 0.8346, 0.1682, 0.8346, 0.06227, 0.9405, 0.9377, 0.9405, 0.9437, 0.05359, 0.8346, 0.1682, 0.9405, 0.06227, 0.8259, 0.1714, 0.8286, 0.1741, 0.9377, 0.05948, 0.8318, 0.1654, 0.9464, 0.05635, 0.05357, 0.8387, 0.1713, 0.7209, 0.1714, 0.7209, 0.06227, 0.8356, 0.1682, 0.7296, 0.05359, 0.8387, 0.05357, 0.8387, 0.05357, -0.04861, 0.1713, 0.06916, 0.1713, 0.7209, 0.9464, 0.8387, 0.9464, -0.04861, 0.8287, 0.06916, 0.8287, 0.7209, 0.9436, -0.0514, 0.05636, -0.0514, 0.1741, 0.06637, 0.8259, 0.06637, 0.9464, 0.8387, 0.8287, 0.7209, 0.8286, 0.7209, 0.9377, 0.8356, 0.8318, 0.7296, 0.9464, 0.8387, 0.9464, 0.9436, 0.9464, 0.05636, 0.8287, 0.1741, 0.8287, 0.8259, 0.1713, 0.8395, 0.1713, 0.8395, 0.1713, 0.7731, 0.8287, 0.7731, 0.8287, 0.8395, 0.8287, 0.8395, 0.8287, 0.1713, 0.8286, 0.1741, 0.8259, 0.1714, 0.8287, 0.1713, 0.8287, 0.1713, 0.05357, 0.7209, 0.05554, 0.7237, 0.1219, 0.7237, 0.1219, 0.06637, 0.05554, 0.06637, 0.05357, 0.06916, 0.1713, 0.1713, 0.1741, 0.1714, 0.1714, 0.1741, 0.1713, 0.1713, 0.1713, 0.1713, 0.8259, 0.05357, 0.8287, 0.05554, 0.8287, 0.1219, 0.1713, 0.1219, 0.1713, 0.05554, 0.1741, 0.05357, 0.05357, 0.06916, 0.05554, 0.06637, 0.1219, 0.06637, 0.1219, 0.7237, 0.05554, 0.7237, 0.05357, 0.7209, 0.05357, 0.7209, 0.05554, 0.7237, 0.1219, 0.7237, 0.1219, 0.06637, 0.05554, 0.06637, 0.05357, 0.06916, 0.1713, 0.7237, 0.1714, 0.7209, 0.1713, 0.7209, 0.1713, 0.7237, 0.05357, 0.1741, 0.05554, 0.1713, 0.1219, 0.1713, 0.1219, 0.8287, 0.05554, 0.8287, 0.05357, 0.8259, 0.05357, 0.06916, 0.05554, 0.06637, 0.1219, 0.06637, 0.1219, 0.7237, 0.05554, 0.7237, 0.05357, 0.7209, 0.8259, -0.0514, 0.8287, -0.04942, 0.8287, 0.01697, 0.1713, 0.01697, 0.1713, -0.04942, 0.1741, -0.0514, 0.8287, 0.7237, 0.8286, 0.7209, 0.8287, 0.7209, 0.8287, 0.7237, 0.8259, -0.0514, 0.8287, -0.04942, 0.8287, 0.01697, 0.1713, 0.01697, 0.1713, -0.04942, 0.1741, -0.0514, 0.1741, -0.0514, 0.1713, -0.04942, 0.1713, 0.01697, 0.8287, 0.01697, 0.8287, -0.04942, 0.8259, -0.0514, 0.9464, 0.7209, 0.9445, 0.7237, 0.8781, 0.7237, 0.8781, 0.06637, 0.9445, 0.06637, 0.9464, 0.06916, 0.1741, -0.0514, 0.1713, -0.04942, 0.1713, 0.01697, 0.8287, 0.01697, 0.8287, -0.04942, 0.8259, -0.0514, 0.9464, 0.8259, 0.9445, 0.8287, 0.8781, 0.8287, 0.8781, 0.1713, 0.9445, 0.1713, 0.9464, 0.1741, 0.9464, 0.06916, 0.9445, 0.06637, 0.8781, 0.06637, 0.8781, 0.7237, 0.9445, 0.7237, 0.9464, 0.7209, 0.9464, 0.7209, 0.9445, 0.7237, 0.8781, 0.7237, 0.8781, 0.06637, 0.9445, 0.06637, 0.9464, 0.06916, 0.1713, 0.7237, 0.1714, 0.7209, 0.1713, 0.7209, 0.1713, 0.7237, 0.1741, 0.9464, 0.1713, 0.9445, 0.1713, 0.8781, 0.8287, 0.8781, 0.8287, 0.9445, 0.8259, 0.9464, 0.9464, 0.06916, 0.9445, 0.06637, 0.8781, 0.06637, 0.8781, 0.7237, 0.9445, 0.7237, 0.9464, 0.7209, 0.8287, 0.7237, 0.8286, 0.7209, 0.8287, 0.7209, 0.8287, 0.7237, 0.8346, 0.1682, 0.8346, 0.8318, 0.9405, 0.9377, 0.9405, 0.06227, 0.9436, 0.9464, 0.9464, 0.9464, 0.9464, 0.9436, 0.1682, 0.1654, 0.8318, 0.1654, 0.9377, 0.05948, 0.06227, 0.05948, 0.9436, 0.05357, 0.9464, 0.05636, 0.9464, 0.05357, 0.05359, 0.8387, 0.1682, 0.7296, 0.06227, 0.8356, 0.1714, 0.7209, 0.1713, 0.7209, 0.05357, 0.8387, 0.05357, 0.9464, 0.05636, 0.9464, 0.05357, 0.9436, 0.05359, 0.8387, 0.1682, 0.7296, 0.06227, 0.8356, 0.1714, 0.7209, 0.1713, 0.7209, 0.05357, 0.8387, 0.05357, 0.05357, 0.05357, 0.05636, 0.05636, 0.05357, 0.8287, 0.8395, 0.8287, 0.8395, 0.8287, 0.7731, 0.1713, 0.7731, 0.1713, 0.8395, 0.1713, 0.8395, 0.1713, 0.8395, 0.1713, 0.8395, 0.1713, 0.7731, 0.8287, 0.7731, 0.8287, 0.8395, 0.8287, 0.8395, 0.8287, 0.8395, 0.8287, 0.8395, 0.8287, 0.7731, 0.1713, 0.7731, 0.1713, 0.8395, 0.1713, 0.8395, 0.8287, 0.7209, 0.8286, 0.7209, 0.8287, 0.7237, 0.8287, 0.7237, 0.8259, 0.06637, 0.8287, 0.06916, 0.8287, 0.06637, 0.1713, 0.05554, 0.1713, 0.05554, 0.1713, 0.1219, 0.8287, 0.1219, 0.8287, 0.05554, 0.8287, 0.05554, 0.1713, 0.7209, 0.1714, 0.7209, 0.1713, 0.7237, 0.1713, 0.7237, 0.1713, 0.06916, 0.1741, 0.06637, 0.1713, 0.06637, 0.1741, 0.06637, 0.1713, 0.06916, 0.1713, 0.06637, 0.05554, 0.8287, 0.05554, 0.8287, 0.1219, 0.8287, 0.1219, 0.1713, 0.05554, 0.1713, 0.05554, 0.1713, 0.8287, 0.7209, 0.8286, 0.7209, 0.8287, 0.7237, 0.8287, 0.7237, 0.8287, 0.06916, 0.8259, 0.06637, 0.8287, 0.06637, 0.1713, 0.8259, 0.1741, 0.8287, 0.1713, 0.8287, 0.8259, 0.8287, 0.8287, 0.8259, 0.8287, 0.8287, 0.8287, 0.1741, 0.8259, 0.1713, 0.8287, 0.1713, 0.1741, 0.1713, 0.1713, 0.1741, 0.1713, 0.1713, 0.8259, 0.06637, 0.8287, 0.06916, 0.8287, 0.06637, 0.9445, 0.1713, 0.9445, 0.1713, 0.8781, 0.1713, 0.8781, 0.8287, 0.9445, 0.8287, 0.9445, 0.8287, 0.1713, 0.7209, 0.1714, 0.7209, 0.1713, 0.7237, 0.1713, 0.7237, 0.1713, 0.06916, 0.1741, 0.06637, 0.1713, 0.06637, 0.1741, 0.06637, 0.1713, 0.06916, 0.1713, 0.06637, 0.8287, 0.9445, 0.8287, 0.9445, 0.8287, 0.8781, 0.1713, 0.8781, 0.1713, 0.9445, 0.1713, 0.9445, 0.8287, 0.06916, 0.8259, 0.06637, 0.8287, 0.06637, 0.9437, 0.8415, 0.9464, 0.8387, 0.9464, 0.8387, 0.9464, 0.8387, 0.9464, 0.8415, 0.05359, 0.8415, 0.05359, 0.8387, 0.05357, 0.8387, 0.05357, 0.8387, 0.05635, 0.8415, 0.05635, 0.8415, 0.05357, 0.8387, 0.05357, 0.8387, 0.05359, 0.8387, 0.05359, 0.8415, 0.9464, 0.8415, 0.9464, 0.8387, 0.9464, 0.8387, 0.9464, 0.8387, 0.9437, 0.8415, 0.8259, 0.06637, 0.9436, -0.0514, 0.9464, -0.04861, 0.8287, 0.06916, 0.8318, 0.7296, 0.1682, 0.7296, 0.06227, 0.8356, 0.9377, 0.8356, 0.8287, 0.8287, 0.8259, 0.8286, 0.8286, 0.8259, 0.8287, 0.8287, 0.8287, 0.8287, 0.05636, -0.0514, 0.1741, 0.06637, 0.1713, 0.06916, 0.05357, -0.04861, 0.1741, 0.06637, 0.05636, -0.0514, 0.05357, -0.04861, 0.1713, 0.06916, 0.05357, 0.8387, 0.1713, 0.7209, 0.1714, 0.7209, 0.06227, 0.8356, 0.1682, 0.7296, 0.05359, 0.8387, 0.1682, 0.7296, 0.8318, 0.7296, 0.9377, 0.8356, 0.06227, 0.8356, 0.9436, -0.0514, 0.8259, 0.06637, 0.8287, 0.06916, 0.9464, -0.04861, 0.1713, 0.8259, 0.05357, 0.9436, 0.05636, 0.9464, 0.1741, 0.8287, 0.9464, 0.9436, 0.8287, 0.8259, 0.8259, 0.8287, 0.9436, 0.9464, 0.9436, 0.05357, 0.8259, 0.1713, 0.8287, 0.1741, 0.9464, 0.05636, 0.05357, 0.05636, 0.1713, 0.1741, 0.1741, 0.1713, 0.05636, 0.05357, 0.8259, 0.06637, 0.9436, -0.0514, 0.9464, -0.04861, 0.8287, 0.06916, 0.8318, 0.7296, 0.1682, 0.7296, 0.06227, 0.8356, 0.9377, 0.8356, 0.05635, 0.9464, 0.1654, 0.8318, 0.05948, 0.9377, 0.1741, 0.8286, 0.1714, 0.8259, 0.06227, 0.9405, 0.1682, 0.8346, 0.05359, 0.9437, 0.05636, -0.0514, 0.1741, 0.06637, 0.1713, 0.06916, 0.05357, -0.04861, 0.1741, 0.06637, 0.05636, -0.0514, 0.05357, -0.04861, 0.1713, 0.06916, 0.9464, 0.8387, 0.8287, 0.7209, 0.8286, 0.7209, 0.9377, 0.8356, 0.8318, 0.7296, 0.9464, 0.8387, 0.1682, 0.7296, 0.8318, 0.7296, 0.9377, 0.8356, 0.06227, 0.8356, 0.9436, -0.0514, 0.8259, 0.06637, 0.8287, 0.06916, 0.9464, -0.04861, 0.9464, 0.8387, 0.9464, -0.04861, 0.8287, 0.06916, 0.8287, 0.7209, 0.8346, 0.8318, 0.9464, 0.8318, 0.9464, 0.9464, 0.9437, 0.9464, 0.8318, 0.9464, 0.8318, 0.8346, 0.9464, 0.9437, 0.9464, 0.9464, 0.8318, 0.1654, 0.8318, 0.05357, 0.9464, 0.05357, 0.9464, 0.05635, 0.9464, 0.1682, 0.8346, 0.1682, 0.9437, 0.05359, 0.9464, 0.05359, 0.1682, 0.8346, 0.1682, 0.9464, 0.05359, 0.9464, 0.05359, 0.9437, 0.05357, 0.8318, 0.1654, 0.8318, 0.05635, 0.9464, 0.05357, 0.9464, 0.1654, 0.1682, 0.05357, 0.1682, 0.05357, 0.05359, 0.05635, 0.05359, 0.1682, 0.05357, 0.1682, 0.1654, 0.05359, 0.05635, 0.05359, 0.05357, 0.8287, 0.8287, 0.9405, 0.9377, 0.8259, 0.8286, 0.9377, 0.9405, 0.8287, 0.8287, 0.8286, 0.8259, 0.1713, 0.8287, 0.06227, 0.9405, 0.1714, 0.8259, 0.05948, 0.9377, 0.1713, 0.8287, 0.1741, 0.8286, 0.1713, 0.1713, 0.05948, 0.06227, 0.1741, 0.1714, 0.06227, 0.05948, 0.1713, 0.1713, 0.1714, 0.1741, 0.8287, 0.1713, 0.9377, 0.05948, 0.8286, 0.1741, 0.9405, 0.06227, 0.8287, 0.1713, 0.8259, 0.1714, 0.9377, 0.8356, 0.8287, 0.7237, 0.8286, 0.7209, 0.1713, 0.7237, 0.06227, 0.8356, 0.1714, 0.7209, 0.06227, 0.8356, 0.1713, 0.7237, 0.1714, 0.7209, 0.8287, 0.7237, 0.9377, 0.8356, 0.8286, 0.7209, 0.9377, 0.8356, 0.8287, 0.7237, 0.8286, 0.7209, 0.1713, 0.7237, 0.06227, 0.8356, 0.1714, 0.7209, 0.06227, 0.8356, 0.1713, 0.7237, 0.1714, 0.7209, 0.8287, 0.7237, 0.9377, 0.8356, 0.8286, 0.7209, 0.8346, 0.8318, 0.8346, 0.1682, 0.9464, 0.1682, 0.9464, 0.8318, 0.1713, 0.7237, 0.8287, 0.7237, 0.9377, 0.8356, 0.06227, 0.8356, 0.8318, 0.9464, 0.1682, 0.9464, 0.1682, 0.8346, 0.8318, 0.8346, 0.1713, 0.8287, 0.8287, 0.8287, 0.9377, 0.9405, 0.06227, 0.9405, 0.8287, 0.8287, 0.8287, 0.1713, 0.9405, 0.06227, 0.9405, 0.9377, 0.8287, 0.7237, 0.1713, 0.7237, 0.06227, 0.8356, 0.9377, 0.8356, 0.8318, 0.1654, 0.1682, 0.1654, 0.1682, 0.05357, 0.8318, 0.05357, 0.1713, 0.7237, 0.8287, 0.7237, 0.9377, 0.8356, 0.06227, 0.8356, 0.8287, 0.1713, 0.1713, 0.1713, 0.06227, 0.05948, 0.9377, 0.05948, 0.05357, 0.8318, 0.05357, 0.1682, 0.1654, 0.1682, 0.1654, 0.8318, 0.1713, 0.1713, 0.1713, 0.8287, 0.05948, 0.9377, 0.05948, 0.06227, 0.8287, 0.7237, 0.1713, 0.7237, 0.06227, 0.8356, 0.9377, 0.8356, 0.8259, 0.8286, 0.9405, 0.9377, 0.8346, 0.8318, 0.9437, 0.9464, 0.9464, 0.9437, 0.8318, 0.8346, 0.9377, 0.9405, 0.8286, 0.8259, 0.375, 0.0, 0.625, 0.0, 0.625, 0.25, 0.375, 0.25, 0.375, 0.25, 0.625, 0.25, 0.625, 0.5, 0.375, 0.5, 0.375, 0.5, 0.625, 0.5, 0.625, 0.75, 0.375, 0.75, 0.375, 0.75, 0.625, 0.75, 0.625, 1.0, 0.375, 1.0, 0.125, 0.5, 0.375, 0.5, 0.375, 0.75, 0.125, 0.75, 0.625, 0.5, 0.875, 0.5, 0.875, 0.75, 0.625, 0.75, 0.375, 0.0, 0.625, 0.0, 0.625, 0.25, 0.375, 0.25, 0.375, 0.25, 0.625, 0.25, 0.625, 0.5, 0.375, 0.5, 0.375, 0.5, 0.625, 0.5, 0.625, 0.75, 0.375, 0.75, 0.375, 0.75, 0.625, 0.75, 0.625, 1.0, 0.375, 1.0, 0.125, 0.5, 0.375, 0.5, 0.375, 0.75, 0.125, 0.75, 0.625, 0.5, 0.875, 0.5, 0.875, 0.75, 0.625, 0.75, 0.0, 0.0, 0.0, 0.0, 0.0, 0.0, 0.0, 0.0, 0.0, 0.0, 0.0, 0.0, 0.0, 0.0, 0.0, 0.0, 0.0, 0.0, 0.0, 0.0, 0.0, 0.0, 0.592, 0.855, 0.408, 0.855, 0.408, 0.855, 0.592, 0.855, 0.0, 0.0, 0.0, 0.0, 0.0, 0.0, 0.0, 0.0, 0.0, 0.0, 0.0, 0.0, 0.0, 0.0, 0.0, 0.0, 0.0, 0.0, 0.0, 0.0, 0.0, 0.0, 0.0, 0.0, 0.592, 0.8214, 0.408, 0.8214, 0.408, 0.8182, 0.592, 0.8182, 0.592, 0.8582, 0.408, 0.8582, 0.408, 0.855, 0.592, 0.855, 0.592, 0.895, 0.408, 0.895, 0.408, 0.8918, 0.592, 0.8918, 0.592, 0.9318, 0.408, 0.9318, 0.408, 0.9286, 0.592, 0.9286, 0.408, 0.9327, 0.592, 0.9327, 0.592, 0.967, 0.408, 0.967, 0.0, 0.0, 0.0, 0.0, 0.0, 0.0, 0.0, 0.0, 0.0, 0.0, 0.0, 0.0, 0.0, 0.0, 0.0, 0.0, 0.0, 0.0, 0.0, 0.0, 0.0, 0.0, 0.0, 0.0, 0.0, 0.0, 0.0, 0.0, 0.0, 0.0, 0.0, 0.0, 0.0, 0.0, 0.0, 0.0, 0.0, 0.0, 0.0, 0.0, 0.0, 0.0, 0.0, 0.0, 0.408, 0.8582, 0.592, 0.8582, 0.592, 0.8582, 0.408, 0.8582, 0.0, 0.0, 0.0, 0.0, 0.0, 0.0, 0.0, 0.0, 0.408, 0.895, 0.592, 0.895, 0.592, 0.895, 0.408, 0.895, 0.0, 0.0, 0.0, 0.0, 0.0, 0.0, 0.0, 0.0, 0.0, 0.0, 0.0, 0.0, 0.408, 0.8591, 0.592, 0.8591, 0.592, 0.8909, 0.408, 0.8909, 0.0, 0.0, 0.0, 0.0, 0.0, 0.0, 0.0, 0.0, 0.408, 0.8223, 0.592, 0.8223, 0.592, 0.8541, 0.408, 0.8541, 0.592, 0.9286, 0.408, 0.9286, 0.408, 0.9286, 0.592, 0.9286, 0.408, 0.8959, 0.592, 0.8959, 0.592, 0.9277, 0.408, 0.9277, 0.408, 0.8214, 0.592, 0.8214, 0.592, 0.8214, 0.408, 0.8214, 0.408, 0.9318, 0.592, 0.9318, 0.592, 0.9318, 0.408, 0.9318, 0.0, 0.0, 0.0, 0.0, 0.0, 0.0, 0.0, 0.0, 0.0, 0.0, 0.408, 0.783, 0.592, 0.783, 0.592, 0.8173, 0.408, 0.8173, 0.592, 0.8918, 0.408, 0.8918, 0.408, 0.8918, 0.592, 0.8918, 0.592, 0.8959, 0.408, 0.8959, 0.408, 0.895, 0.592, 0.895, 0.592, 0.9327, 0.408, 0.9327, 0.408, 0.9318, 0.592, 0.9318, 0.592, 0.8591, 0.408, 0.8591, 0.408, 0.8582, 0.592, 0.8582, 0.408, 0.8173, 0.592, 0.8173, 0.592, 0.8182, 0.408, 0.8182, 0.592, 0.8223, 0.408, 0.8223, 0.408, 0.8214, 0.592, 0.8214, 0.408, 0.8541, 0.592, 0.8541, 0.592, 0.855, 0.408, 0.855, 0.408, 0.8909, 0.592, 0.8909, 0.592, 0.8918, 0.408, 0.8918, 0.408, 0.9277, 0.592, 0.9277, 0.592, 0.9286, 0.408, 0.9286, 0.592, 0.8182, 0.408, 0.8182, 0.408, 0.8182, 0.592, 0.8182, 0.0, 0.0, 0.0, 0.0, 0.0, 0.0, 0.0, 0.0, 0.0, 0.0, 0.0, 0.0, 0.0, 0.0, 0.0, 0.0, 0.0, 0.0, 0.0, 0.0, 0.0, 0.0, 0.592, 0.855, 0.408, 0.855, 0.408, 0.855, 0.592, 0.855, 0.0, 0.0, 0.0, 0.0, 0.0, 0.0, 0.0, 0.0, 0.0, 0.0, 0.0, 0.0, 0.0, 0.0, 0.0, 0.0, 0.0, 0.0, 0.0, 0.0, 0.0, 0.0, 0.0, 0.0, 0.592, 0.8214, 0.408, 0.8214, 0.408, 0.8182, 0.592, 0.8182, 0.592, 0.8582, 0.408, 0.8582, 0.408, 0.855, 0.592, 0.855, 0.592, 0.895, 0.408, 0.895, 0.408, 0.8918, 0.592, 0.8918, 0.592, 0.9318, 0.408, 0.9318, 0.408, 0.9286, 0.592, 0.9286, 0.408, 0.9327, 0.592, 0.9327, 0.592, 0.967, 0.408, 0.967, 0.0, 0.0, 0.0, 0.0, 0.0, 0.0, 0.0, 0.0, 0.0, 0.0, 0.0, 0.0, 0.0, 0.0, 0.0, 0.0, 0.0, 0.0, 0.0, 0.0, 0.0, 0.0, 0.0, 0.0, 0.0, 0.0, 0.0, 0.0, 0.0, 0.0, 0.0, 0.0, 0.0, 0.0, 0.0, 0.0, 0.0, 0.0, 0.0, 0.0, 0.0, 0.0, 0.0, 0.0, 0.408, 0.8582, 0.592, 0.8582, 0.592, 0.8582, 0.408, 0.8582, 0.0, 0.0, 0.0, 0.0, 0.0, 0.0, 0.0, 0.0, 0.408, 0.895, 0.592, 0.895, 0.592, 0.895, 0.408, 0.895, 0.0, 0.0, 0.0, 0.0, 0.0, 0.0, 0.0, 0.0, 0.0, 0.0, 0.0, 0.0, 0.408, 0.8591, 0.592, 0.8591, 0.592, 0.8909, 0.408, 0.8909, 0.0, 0.0, 0.0, 0.0, 0.0, 0.0, 0.0, 0.0, 0.408, 0.8223, 0.592, 0.8223, 0.592, 0.8541, 0.408, 0.8541, 0.592, 0.9286, 0.408, 0.9286, 0.408, 0.9286, 0.592, 0.9286, 0.408, 0.8959, 0.592, 0.8959, 0.592, 0.9277, 0.408, 0.9277, 0.408, 0.8214, 0.592, 0.8214, 0.592, 0.8214, 0.408, 0.8214, 0.408, 0.9318, 0.592, 0.9318, 0.592, 0.9318, 0.408, 0.9318, 0.0, 0.0, 0.0, 0.0, 0.0, 0.0, 0.0, 0.0, 0.0, 0.0, 0.408, 0.783, 0.592, 0.783, 0.592, 0.8173, 0.408, 0.8173, 0.592, 0.8918, 0.408, 0.8918, 0.408, 0.8918, 0.592, 0.8918, 0.592, 0.8959, 0.408, 0.8959, 0.408, 0.895, 0.592, 0.895, 0.592, 0.9327, 0.408, 0.9327, 0.408, 0.9318, 0.592, 0.9318, 0.592, 0.8591, 0.408, 0.8591, 0.408, 0.8582, 0.592, 0.8582, 0.408, 0.8173, 0.592, 0.8173, 0.592, 0.8182, 0.408, 0.8182, 0.592, 0.8223, 0.408, 0.8223, 0.408, 0.8214, 0.592, 0.8214, 0.408, 0.8541, 0.592, 0.8541, 0.592, 0.855, 0.408, 0.855, 0.408, 0.8909, 0.592, 0.8909, 0.592, 0.8918, 0.408, 0.8918, 0.408, 0.9277, 0.592, 0.9277, 0.592, 0.9286, 0.408, 0.9286, 0.592, 0.8182, 0.408, 0.8182, 0.408, 0.8182, 0.592, 0.8182, 0.0, 0.0, 0.0, 0.0, 0.0, 0.0, 0.0, 0.0, 0.0, 0.0, 0.0, 0.0, 0.0, 0.0, 0.0, 0.0, 0.0, 0.0, 0.0, 0.0, 0.0, 0.0, 0.592, 0.855, 0.408, 0.855, 0.408, 0.855, 0.592, 0.855, 0.0, 0.0, 0.0, 0.0, 0.0, 0.0, 0.0, 0.0, 0.0, 0.0, 0.0, 0.0, 0.0, 0.0, 0.0, 0.0, 0.0, 0.0, 0.0, 0.0, 0.0, 0.0, 0.0, 0.0, 0.592, 0.8214, 0.408, 0.8214, 0.408, 0.8182, 0.592, 0.8182, 0.592, 0.8582, 0.408, 0.8582, 0.408, 0.855, 0.592, 0.855, 0.592, 0.895, 0.408, 0.895, 0.408, 0.8918, 0.592, 0.8918, 0.592, 0.9318, 0.408, 0.9318, 0.408, 0.9286, 0.592, 0.9286, 0.408, 0.9327, 0.592, 0.9327, 0.592, 0.967, 0.408, 0.967, 0.0, 0.0, 0.0, 0.0, 0.0, 0.0, 0.0, 0.0, 0.0, 0.0, 0.0, 0.0, 0.0, 0.0, 0.0, 0.0, 0.0, 0.0, 0.0, 0.0, 0.0, 0.0, 0.0, 0.0, 0.0, 0.0, 0.0, 0.0, 0.0, 0.0, 0.0, 0.0, 0.0, 0.0, 0.0, 0.0, 0.0, 0.0, 0.0, 0.0, 0.0, 0.0, 0.0, 0.0, 0.408, 0.8582, 0.592, 0.8582, 0.592, 0.8582, 0.408, 0.8582, 0.0, 0.0, 0.0, 0.0, 0.0, 0.0, 0.0, 0.0, 0.408, 0.895, 0.592, 0.895, 0.592, 0.895, 0.408, 0.895, 0.0, 0.0, 0.0, 0.0, 0.0, 0.0, 0.0, 0.0, 0.0, 0.0, 0.0, 0.0, 0.408, 0.8591, 0.592, 0.8591, 0.592, 0.8909, 0.408, 0.8909, 0.0, 0.0, 0.0, 0.0, 0.0, 0.0, 0.0, 0.0, 0.408, 0.8223, 0.592, 0.8223, 0.592, 0.8541, 0.408, 0.8541, 0.592, 0.9286, 0.408, 0.9286, 0.408, 0.9286, 0.592, 0.9286, 0.408, 0.8959, 0.592, 0.8959, 0.592, 0.9277, 0.408, 0.9277, 0.408, 0.8214, 0.592, 0.8214, 0.592, 0.8214, 0.408, 0.8214, 0.408, 0.9318, 0.592, 0.9318, 0.592, 0.9318, 0.408, 0.9318, 0.0, 0.0, 0.0, 0.0, 0.0, 0.0, 0.0, 0.0, 0.0, 0.0, 0.408, 0.783, 0.592, 0.783, 0.592, 0.8173, 0.408, 0.8173, 0.592, 0.8918, 0.408, 0.8918, 0.408, 0.8918, 0.592, 0.8918, 0.592, 0.8959, 0.408, 0.8959, 0.408, 0.895, 0.592, 0.895, 0.592, 0.9327, 0.408, 0.9327, 0.408, 0.9318, 0.592, 0.9318, 0.592, 0.8591, 0.408, 0.8591, 0.408, 0.8582, 0.592, 0.8582, 0.408, 0.8173, 0.592, 0.8173, 0.592, 0.8182, 0.408, 0.8182, 0.592, 0.8223, 0.408, 0.8223, 0.408, 0.8214, 0.592, 0.8214, 0.408, 0.8541, 0.592, 0.8541, 0.592, 0.855, 0.408, 0.855, 0.408, 0.8909, 0.592, 0.8909, 0.592, 0.8918, 0.408, 0.8918, 0.408, 0.9277, 0.592, 0.9277, 0.592, 0.9286, 0.408, 0.9286, 0.592, 0.8182, 0.408, 0.8182, 0.408, 0.8182, 0.592, 0.8182, 0.0, 0.0, 0.0, 0.0, 0.0, 0.0, 0.0, 0.0, 0.0, 0.0, 0.0, 0.0, 0.0, 0.0, 0.0, 0.0, 0.0, 0.0, 0.0, 0.0, 0.0, 0.0, 0.592, 0.855, 0.408, 0.855, 0.408, 0.855, 0.592, 0.855, 0.0, 0.0, 0.0, 0.0, 0.0, 0.0, 0.0, 0.0, 0.0, 0.0, 0.0, 0.0, 0.0, 0.0, 0.0, 0.0, 0.0, 0.0, 0.0, 0.0, 0.0, 0.0, 0.0, 0.0, 0.592, 0.8214, 0.408, 0.8214, 0.408, 0.8182, 0.592, 0.8182, 0.592, 0.8582, 0.408, 0.8582, 0.408, 0.855, 0.592, 0.855, 0.592, 0.895, 0.408, 0.895, 0.408, 0.8918, 0.592, 0.8918, 0.592, 0.9318, 0.408, 0.9318, 0.408, 0.9286, 0.592, 0.9286, 0.408, 0.9327, 0.592, 0.9327, 0.592, 0.967, 0.408, 0.967, 0.0, 0.0, 0.0, 0.0, 0.0, 0.0, 0.0, 0.0, 0.0, 0.0, 0.0, 0.0, 0.0, 0.0, 0.0, 0.0, 0.0, 0.0, 0.0, 0.0, 0.0, 0.0, 0.0, 0.0, 0.0, 0.0, 0.0, 0.0, 0.0, 0.0, 0.0, 0.0, 0.0, 0.0, 0.0, 0.0, 0.0, 0.0, 0.0, 0.0, 0.0, 0.0, 0.0, 0.0, 0.408, 0.8582, 0.592, 0.8582, 0.592, 0.8582, 0.408, 0.8582, 0.0, 0.0, 0.0, 0.0, 0.0, 0.0, 0.0, 0.0, 0.408, 0.895, 0.592, 0.895, 0.592, 0.895, 0.408, 0.895, 0.0, 0.0, 0.0, 0.0, 0.0, 0.0, 0.0, 0.0, 0.0, 0.0, 0.0, 0.0, 0.408, 0.8591, 0.592, 0.8591, 0.592, 0.8909, 0.408, 0.8909, 0.0, 0.0, 0.0, 0.0, 0.0, 0.0, 0.0, 0.0, 0.408, 0.8223, 0.592, 0.8223, 0.592, 0.8541, 0.408, 0.8541, 0.592, 0.9286, 0.408, 0.9286, 0.408, 0.9286, 0.592, 0.9286, 0.408, 0.8959, 0.592, 0.8959, 0.592, 0.9277, 0.408, 0.9277, 0.408, 0.8214, 0.592, 0.8214, 0.592, 0.8214, 0.408, 0.8214, 0.408, 0.9318, 0.592, 0.9318, 0.592, 0.9318, 0.408, 0.9318, 0.0, 0.0, 0.0, 0.0, 0.0, 0.0, 0.0, 0.0, 0.0, 0.0, 0.408, 0.783, 0.592, 0.783, 0.592, 0.8173, 0.408, 0.8173, 0.592, 0.8918, 0.408, 0.8918, 0.408, 0.8918, 0.592, 0.8918, 0.592, 0.8959, 0.408, 0.8959, 0.408, 0.895, 0.592, 0.895, 0.592, 0.9327, 0.408, 0.9327, 0.408, 0.9318, 0.592, 0.9318, 0.592, 0.8591, 0.408, 0.8591, 0.408, 0.8582, 0.592, 0.8582, 0.408, 0.8173, 0.592, 0.8173, 0.592, 0.8182, 0.408, 0.8182, 0.592, 0.8223, 0.408, 0.8223, 0.408, 0.8214, 0.592, 0.8214, 0.408, 0.8541, 0.592, 0.8541, 0.592, 0.855, 0.408, 0.855, 0.408, 0.8909, 0.592, 0.8909, 0.592, 0.8918, 0.408, 0.8918, 0.408, 0.9277, 0.592, 0.9277, 0.592, 0.9286, 0.408, 0.9286, 0.592, 0.8182, 0.408, 0.8182, 0.408, 0.8182, 0.592, 0.8182, 0.0, 0.0, 0.0, 0.0, 0.0, 0.0, 0.0, 0.0, 0.0, 0.0, 0.0, 0.0, 0.0, 0.0, 0.0, 0.0, 0.0, 0.0, 0.0, 0.0, 0.0, 0.0, 0.592, 0.855, 0.408, 0.855, 0.408, 0.855, 0.592, 0.855, 0.0, 0.0, 0.0, 0.0, 0.0, 0.0, 0.0, 0.0, 0.0, 0.0, 0.0, 0.0, 0.0, 0.0, 0.0, 0.0, 0.0, 0.0, 0.0, 0.0, 0.0, 0.0, 0.0, 0.0, 0.592, 0.8214, 0.408, 0.8214, 0.408, 0.8182, 0.592, 0.8182, 0.592, 0.8582, 0.408, 0.8582, 0.408, 0.855, 0.592, 0.855, 0.592, 0.895, 0.408, 0.895, 0.408, 0.8918, 0.592, 0.8918, 0.592, 0.9318, 0.408, 0.9318, 0.408, 0.9286, 0.592, 0.9286, 0.408, 0.9327, 0.592, 0.9327, 0.592, 0.967, 0.408, 0.967, 0.0, 0.0, 0.0, 0.0, 0.0, 0.0, 0.0, 0.0, 0.0, 0.0, 0.0, 0.0, 0.0, 0.0, 0.0, 0.0, 0.0, 0.0, 0.0, 0.0, 0.0, 0.0, 0.0, 0.0, 0.0, 0.0, 0.0, 0.0, 0.0, 0.0, 0.0, 0.0, 0.0, 0.0, 0.0, 0.0, 0.0, 0.0, 0.0, 0.0, 0.0, 0.0, 0.0, 0.0, 0.408, 0.8582, 0.592, 0.8582, 0.592, 0.8582, 0.408, 0.8582, 0.0, 0.0, 0.0, 0.0, 0.0, 0.0, 0.0, 0.0, 0.408, 0.895, 0.592, 0.895, 0.592, 0.895, 0.408, 0.895, 0.0, 0.0, 0.0, 0.0, 0.0, 0.0, 0.0, 0.0, 0.0, 0.0, 0.0, 0.0, 0.408, 0.8591, 0.592, 0.8591, 0.592, 0.8909, 0.408, 0.8909, 0.0, 0.0, 0.0, 0.0, 0.0, 0.0, 0.0, 0.0, 0.408, 0.8223, 0.592, 0.8223, 0.592, 0.8541, 0.408, 0.8541, 0.592, 0.9286, 0.408, 0.9286, 0.408, 0.9286, 0.592, 0.9286, 0.408, 0.8959, 0.592, 0.8959, 0.592, 0.9277, 0.408, 0.9277, 0.408, 0.8214, 0.592, 0.8214, 0.592, 0.8214, 0.408, 0.8214, 0.408, 0.9318, 0.592, 0.9318, 0.592, 0.9318, 0.408, 0.9318, 0.0, 0.0, 0.0, 0.0, 0.0, 0.0, 0.0, 0.0, 0.0, 0.0, 0.408, 0.783, 0.592, 0.783, 0.592, 0.8173, 0.408, 0.8173, 0.592, 0.8918, 0.408, 0.8918, 0.408, 0.8918, 0.592, 0.8918, 0.592, 0.8959, 0.408, 0.8959, 0.408, 0.895, 0.592, 0.895, 0.592, 0.9327, 0.408, 0.9327, 0.408, 0.9318, 0.592, 0.9318, 0.592, 0.8591, 0.408, 0.8591, 0.408, 0.8582, 0.592, 0.8582, 0.408, 0.8173, 0.592, 0.8173, 0.592, 0.8182, 0.408, 0.8182, 0.592, 0.8223, 0.408, 0.8223, 0.408, 0.8214, 0.592, 0.8214, 0.408, 0.8541, 0.592, 0.8541, 0.592, 0.855, 0.408, 0.855, 0.408, 0.8909, 0.592, 0.8909, 0.592, 0.8918, 0.408, 0.8918, 0.408, 0.9277, 0.592, 0.9277, 0.592, 0.9286, 0.408, 0.9286, 0.592, 0.8182, 0.408, 0.8182, 0.408, 0.8182, 0.592, 0.8182, 0.0, 0.0, 0.0, 0.0, 0.0, 0.0, 0.0, 0.0, 0.0, 0.0, 0.0, 0.0, 0.0, 0.0, 0.0, 0.0, 0.0, 0.0, 0.0, 0.0, 0.0, 0.0, 0.592, 0.855, 0.408, 0.855, 0.408, 0.855, 0.592, 0.855, 0.0, 0.0, 0.0, 0.0, 0.0, 0.0, 0.0, 0.0, 0.0, 0.0, 0.0, 0.0, 0.0, 0.0, 0.0, 0.0, 0.0, 0.0, 0.0, 0.0, 0.0, 0.0, 0.0, 0.0, 0.592, 0.8214, 0.408, 0.8214, 0.408, 0.8182, 0.592, 0.8182, 0.592, 0.8582, 0.408, 0.8582, 0.408, 0.855, 0.592, 0.855, 0.592, 0.895, 0.408, 0.895, 0.408, 0.8918, 0.592, 0.8918, 0.592, 0.9318, 0.408, 0.9318, 0.408, 0.9286, 0.592, 0.9286, 0.408, 0.9327, 0.592, 0.9327, 0.592, 0.967, 0.408, 0.967, 0.0, 0.0, 0.0, 0.0, 0.0, 0.0, 0.0, 0.0, 0.0, 0.0, 0.0, 0.0, 0.0, 0.0, 0.0, 0.0, 0.0, 0.0, 0.0, 0.0, 0.0, 0.0, 0.0, 0.0, 0.0, 0.0, 0.0, 0.0, 0.0, 0.0, 0.0, 0.0, 0.0, 0.0, 0.0, 0.0, 0.0, 0.0, 0.0, 0.0, 0.0, 0.0, 0.0, 0.0, 0.408, 0.8582, 0.592, 0.8582, 0.592, 0.8582, 0.408, 0.8582, 0.0, 0.0, 0.0, 0.0, 0.0, 0.0, 0.0, 0.0, 0.408, 0.895, 0.592, 0.895, 0.592, 0.895, 0.408, 0.895, 0.0, 0.0, 0.0, 0.0, 0.0, 0.0, 0.0, 0.0, 0.0, 0.0, 0.0, 0.0, 0.408, 0.8591, 0.592, 0.8591, 0.592, 0.8909, 0.408, 0.8909, 0.0, 0.0, 0.0, 0.0, 0.0, 0.0, 0.0, 0.0, 0.408, 0.8223, 0.592, 0.8223, 0.592, 0.8541, 0.408, 0.8541, 0.592, 0.9286, 0.408, 0.9286, 0.408, 0.9286, 0.592, 0.9286, 0.408, 0.8959, 0.592, 0.8959, 0.592, 0.9277, 0.408, 0.9277, 0.408, 0.8214, 0.592, 0.8214, 0.592, 0.8214, 0.408, 0.8214, 0.408, 0.9318, 0.592, 0.9318, 0.592, 0.9318, 0.408, 0.9318, 0.0, 0.0, 0.0, 0.0, 0.0, 0.0, 0.0, 0.0, 0.0, 0.0, 0.408, 0.783, 0.592, 0.783, 0.592, 0.8173, 0.408, 0.8173, 0.592, 0.8918, 0.408, 0.8918, 0.408, 0.8918, 0.592, 0.8918, 0.592, 0.8959, 0.408, 0.8959, 0.408, 0.895, 0.592, 0.895, 0.592, 0.9327, 0.408, 0.9327, 0.408, 0.9318, 0.592, 0.9318, 0.592, 0.8591, 0.408, 0.8591, 0.408, 0.8582, 0.592, 0.8582, 0.408, 0.8173, 0.592, 0.8173, 0.592, 0.8182, 0.408, 0.8182, 0.592, 0.8223, 0.408, 0.8223, 0.408, 0.8214, 0.592, 0.8214, 0.408, 0.8541, 0.592, 0.8541, 0.592, 0.855, 0.408, 0.855, 0.408, 0.8909, 0.592, 0.8909, 0.592, 0.8918, 0.408, 0.8918, 0.408, 0.9277, 0.592, 0.9277, 0.592, 0.9286, 0.408, 0.9286, 0.592, 0.8182, 0.408, 0.8182, 0.408, 0.8182, 0.592, 0.8182, 0.375, 0.0, 0.625, 0.0, 0.625, 0.25, 0.375, 0.25, 0.375, 0.25, 0.625, 0.25, 0.625, 0.5, 0.375, 0.5, 0.375, 0.5, 0.625, 0.5, 0.625, 0.75, 0.375, 0.75, 0.375, 0.75, 0.625, 0.75, 0.625, 1.0, 0.375, 1.0, 0.125, 0.5, 0.375, 0.5, 0.375, 0.75, 0.125, 0.75, 0.625, 0.5, 0.875, 0.5, 0.875, 0.75, 0.625, 0.75, 0.375, 0.0, 0.625, 0.0, 0.625, 0.25, 0.375, 0.25, 0.375, 0.25, 0.625, 0.25, 0.625, 0.5, 0.375, 0.5, 0.375, 0.5, 0.625, 0.5, 0.625, 0.75, 0.375, 0.75, 0.375, 0.75, 0.625, 0.75, 0.625, 1.0, 0.375, 1.0, 0.125, 0.5, 0.375, 0.5, 0.375, 0.75, 0.125, 0.75, 0.625, 0.5, 0.875, 0.5, 0.875, 0.75, 0.625, 0.75, 0.375, 0.0, 0.625, 0.0, 0.625, 0.25, 0.375, 0.25, 0.375, 0.25, 0.625, 0.25, 0.625, 0.5, 0.375, 0.5, 0.375, 0.5, 0.625, 0.5, 0.625, 0.75, 0.375, 0.75, 0.375, 0.75, 0.625, 0.75, 0.625, 1.0, 0.375, 1.0, 0.125, 0.5, 0.375, 0.5, 0.375, 0.75, 0.125, 0.75, 0.625, 0.5, 0.875, 0.5, 0.875, 0.75, 0.625, 0.75, 0.375, 0.0, 0.625, 0.0, 0.625, 0.25, 0.375, 0.25, 0.375, 0.25, 0.625, 0.25, 0.625, 0.5, 0.375, 0.5, 0.375, 0.5, 0.625, 0.5, 0.625, 0.75, 0.375, 0.75, 0.375, 0.75, 0.625, 0.75, 0.625, 1.0, 0.375, 1.0, 0.125, 0.5, 0.375, 0.5, 0.375, 0.75, 0.125, 0.75, 0.625, 0.5, 0.875, 0.5, 0.875, 0.75, 0.625, 0.75, 0.375, 0.0, 0.625, 0.0, 0.625, 0.25, 0.375, 0.25, 0.375, 0.25, 0.625, 0.25, 0.625, 0.5, 0.375, 0.5, 0.375, 0.5, 0.625, 0.5, 0.625, 0.75, 0.375, 0.75, 0.375, 0.75, 0.625, 0.75, 0.625, 1.0, 0.375, 1.0, 0.125, 0.5, 0.375, 0.5, 0.375, 0.75, 0.125, 0.75, 0.625, 0.5, 0.875, 0.5, 0.875, 0.75, 0.625, 0.75, 0.375, 0.0, 0.625, 0.0, 0.625, 0.25, 0.375, 0.25, 0.375, 0.25, 0.625, 0.25, 0.625, 0.5, 0.375, 0.5, 0.375, 0.5, 0.625, 0.5, 0.625, 0.75, 0.375, 0.75, 0.375, 0.75, 0.625, 0.75, 0.625, 1.0, 0.375, 1.0, 0.125, 0.5, 0.375, 0.5, 0.375, 0.75, 0.125, 0.75, 0.625, 0.5, 0.875, 0.5, 0.875, 0.75, 0.625, 0.75])
_uv.active_render = True
_uv = me_cube.uv_layers.new(name='automap')
_uv.uv.foreach_set('vector', [0.0, 0.0, 0.0, 0.0, 0.0, 0.0, 0.0, 0.0, 0.0, 0.0, 0.0, 0.0, 0.0, 0.0, 0.0, 0.0, 0.0, 0.0, 0.0, 0.0, 0.0, 0.0, 0.0, 0.0, 0.0, 0.0, 0.0, 0.0, 0.0, 0.0, 0.0, 0.0, 0.0, 0.0, 0.0, 0.0, 0.0, 0.0, 0.0, 0.0, 0.0, 0.0, 0.0, 0.0, 0.0, 0.0, 0.0, 0.0, 0.0, 0.0, 0.0, 0.0, 0.0, 0.0, 0.0, 0.0, 0.0, 0.0, 0.0, 0.0, 0.0, 0.0, 0.0, 0.0, 0.0, 0.0, 0.0, 0.0, 0.0, 0.0, 0.0, 0.0, 0.0, 0.0, 0.0, 0.0, 0.0, 0.0, 0.0, 0.0, 0.0, 0.0, 0.0, 0.0, 0.0, 0.0, 0.0, 0.0, 0.0, 0.0, 0.0, 0.0, 0.0, 0.0, 0.0, 0.0, 0.0, 0.0, 0.0, 0.0, 0.0, 0.0, 0.0, 0.0, 0.0, 0.0, 0.0, 0.0, 0.0, 0.0, 0.0, 0.0, 0.0, 0.0, 0.0, 0.0, 0.0, 0.0, 0.0, 0.0, 0.0, 0.0, 0.0, 0.0, 0.0, 0.0, 0.0, 0.0, 0.0, 0.0, 0.0, 0.0, 0.0, 0.0, 0.0, 0.0, 0.0, 0.0, 0.0, 0.0, 0.0, 0.0, 0.0, 0.0, 0.0, 0.0, 0.0, 0.0, 0.0, 0.0, 0.0, 0.0, 0.0, 0.0, 0.0, 0.0, 0.0, 0.0, 0.0, 0.0, 0.0, 0.0, 0.0, 0.0, 0.0, 0.0, 0.0, 0.0, 0.0, 0.0, 0.0, 0.0, 0.0, 0.0, 0.0, 0.0, 0.0, 0.0, 0.0, 0.0, 0.0, 0.0, 0.0, 0.0, 0.0, 0.0, 0.0, 0.0, 0.0, 0.0, 0.0, 0.0, 0.0, 0.0, 0.0, 0.0, 0.0, 0.0, 0.0, 0.0, 0.0, 0.0, 0.0, 0.0, 0.0, 0.0, 0.0, 0.0, 0.0, 0.0, 0.0, 0.0, 0.0, 0.0, 0.0, 0.0, 0.0, 0.0, 0.0, 0.0, 0.0, 0.0, 0.0, 0.0, 0.0, 0.0, 0.0, 0.0, 0.0, 0.0, 0.0, 0.0, 0.0, 0.0, 0.0, 0.0, 0.0, 0.0, 0.0, 0.0, 0.0, 0.0, 0.0, 0.0, 0.0, 0.0, 0.0, 0.0, 0.0, 0.0, 0.0, 0.0, 0.0, 0.0, 0.0, 0.0, 0.0, 0.0, 0.0, 0.0, 0.0, 0.0, 0.0, 0.0, 0.0, 0.0, 0.0, 0.0, 0.0, 0.0, 0.0, 0.0, 0.0, 0.0, 0.0, 0.0, 0.0, 0.0, 0.0, 0.0, 0.0, 0.0, 0.0, 0.0, 0.0, 0.0, 0.0, 0.0, 0.0, 0.0, 0.0, 0.0, 0.0, 0.0, 0.0, 0.0, 0.0, 0.0, 0.0, 0.0, 0.0, 0.0, 0.0, 0.0, 0.0, 0.0, 0.0, 0.0, 0.0, 0.0, 0.0, 0.0, 0.0, 0.0, 0.0, 0.0, 0.0, 0.0, 0.0, 0.0, 0.0, 0.0, 0.0, 0.0, 0.0, 0.0, 0.0, 0.0, 0.0, 0.0, 0.0, 0.0, 0.0, 0.0, 0.0, 0.0, 0.0, 0.0, 0.0, 0.0, 0.0, 0.0, 0.0, 0.0, 0.0, 0.0, 0.0, 0.0, 0.0, 0.0, 0.0, 0.0, 0.0, 0.0, 0.0, 0.0, 0.0, 0.0, 0.0, 0.0, 0.0, 0.0, 0.0, 0.0, 0.0, 0.0, 0.0, 0.0, 0.0, 0.0, 0.0, 0.0, 0.0, 0.0, 0.0, 0.0, 0.0, 0.0, 0.0, 0.0, 0.0, 0.0, 0.0, 0.0, 0.0, 0.0, 0.0, 0.0, 0.0, 0.0, 0.0, 0.0, 0.0, 0.0, 0.0, 0.0, 0.0, 0.0, 0.0, 0.0, 0.0, 0.0, 0.0, 0.0, 0.0, 0.0, 0.0, 0.0, 0.0, 0.0, 0.0, 0.0, 0.0, 0.0, 0.0, 0.0, 0.0, 0.0, 0.0, 0.0, 0.0, 0.0, 0.0, 0.0, 0.0, 0.0, 0.0, 0.0, 0.0, 0.0, 0.0, 0.0, 0.0, 0.0, 0.0, 0.0, 0.0, 0.0, 0.0, 0.0, 0.0, 0.0, 0.0, 0.0, 0.0, 0.0, 0.0, 0.0, 0.0, 0.0, 0.0, 0.0, 0.0, 0.0, 0.0, 0.0, 0.0, 0.0, 0.0, 0.0, 0.0, 0.0, 0.0, 0.0, 0.0, 0.0, 0.0, 0.0, 0.0, 0.0, 0.0, 0.0, 0.0, 0.0, 0.0, 0.0, 0.0, 0.0, 0.0, 0.0, 0.0, 0.0, 0.0, 0.0, 0.0, 0.0, 0.0, 0.0, 0.0, 0.0, 0.0, 0.0, 0.0, 0.0, 0.0, 0.0, 0.0, 0.0, 0.0, 0.0, 0.0, 0.0, 0.0, 0.0, 0.0, 0.0, 0.0, 0.0, 0.0, 0.0, 0.0, 0.0, 0.0, 0.0, 0.0, 0.0, 0.0, 0.0, 0.0, 0.0, 0.0, 0.0, 0.0, 0.0, 0.0, 0.0, 0.0, 0.0, 0.0, 0.0, 0.0, 0.0, 0.0, 0.0, 0.0, 0.0, 0.0, 0.0, 0.0, 0.0, 0.0, 0.0, 0.0, 0.0, 0.0, 0.0, 0.0, 0.0, 0.0, 0.0, 0.0, 0.0, 0.0, 0.0, 0.0, 0.0, 0.0, 0.0, 0.0, 0.0, 0.0, 0.0, 0.0, 0.0, 0.0, 0.0, 0.0, 0.0, 0.0, 0.0, 0.0, 0.0, 0.0, 0.0, 0.0, 0.0, 0.0, 0.0, 0.0, 0.0, 0.0, 0.0, 0.0, 0.0, 0.0, 0.0, 0.0, 0.0, 0.0, 0.0, 0.0, 0.0, 0.0, 0.0, 0.0, 0.0, 0.0, 0.0, 0.0, 0.0, 0.0, 0.0, 0.0, 0.0, 0.0, 0.0, 0.0, 0.0, 0.0, 0.0, 0.0, 0.0, 0.0, 0.0, 0.0, 0.0, 0.0, 0.0, 0.0, 0.0, 0.0, 0.0, 0.0, 0.0, 0.0, 0.0, 0.0, 0.0, 0.0, 0.0, 0.0, 0.0, 0.0, 0.0, 0.0, 0.0, 0.0, 0.0, 0.0, 0.0, 0.0, 0.0, 0.0, 0.0, 0.0, 0.0, 0.0, 0.0, 0.0, 0.0, 0.0, 0.0, 0.0, 0.0, 0.0, 0.0, 0.0, 0.0, 0.0, 0.0, 0.0, 0.0, 0.0, 0.0, 0.0, 0.0, 0.0, 0.0, 0.0, 0.0, 0.0, 0.0, 0.0, 0.0, 0.0, 0.0, 0.0, 0.0, 0.0, 0.0, 0.0, 0.0, 0.0, 0.0, 0.0, 0.0, 0.0, 0.0, 0.0, 0.0, 0.0, 0.0, 0.0, 0.0, 0.0, 0.0, 0.0, 0.0, 0.0, 0.0, 0.0, 0.0, 0.0, 0.0, 0.0, 0.0, 0.0, 0.0, 0.0, 0.0, 0.0, 0.0, 0.0, 0.0, 0.0, 0.0, 0.0, 0.0, 0.0, 0.0, 0.0, 0.0, 0.0, 0.0, 0.0, 0.0, 0.0, 0.0, 0.0, 0.0, 0.0, 0.0, 0.0, 0.0, 0.0, 0.0, 0.0, 0.0, 0.0, 0.0, 0.0, 0.0, 0.0, 0.0, 0.0, 0.0, 0.0, 0.0, 0.0, 0.0, 0.0, 0.0, 0.0, 0.0, 0.0, 0.0, 0.0, 0.0, 0.0, 0.0, 0.0, 0.0, 0.0, 0.0, 0.0, 0.0, 0.0, 0.0, 0.0, 0.0, 0.0, 0.0, 0.0, 0.0, 0.0, 0.0, 0.0, 0.0, 0.0, 0.0, 0.0, 0.0, 0.0, 0.0, 0.0, 0.0, 0.0, 0.0, 0.0, 0.0, 0.0, 0.0, 0.0, 0.0, 0.0, 0.0, 0.0, 0.0, 0.0, 0.0, 0.0, 0.0, 0.0, 0.0, 0.0, 0.0, 0.0, 0.0, 0.0, 0.0, 0.0, 0.0, 0.0, 0.0, 0.0, 0.0, 0.0, 0.0, 0.0, 0.0, 0.0, 0.0, 0.0, 0.0, 0.0, 0.0, 0.0, 0.0, 0.0, 0.0, 0.0, 0.0, 0.0, 0.0, 0.0, 0.0, 0.0, 0.0, 0.0, 0.0, 0.0, 0.0, 0.0, 0.0, 0.0, 0.0, 0.0, 0.0, 0.0, 0.0, 0.0, 0.0, 0.0, 0.0, 0.0, 0.0, 0.0, 0.0, 0.0, 0.0, 0.0, 0.0, 0.0, 0.0, 0.0, 0.0, 0.0, 0.0, 0.0, 0.0, 0.0, 0.0, 0.0, 0.0, 0.0, 0.0, 0.0, 0.0, 0.0, 0.0, 0.0, 0.0, 0.0, 0.0, 0.0, 0.0, 0.0, 0.0, 0.0, 0.0, 0.0, 0.0, 0.0, 0.0, 0.0, 0.0, 0.0, 0.0, 0.0, 0.0, 0.0, 0.0, 0.0, 0.0, 0.0, 0.0, 0.0, 0.0, 0.0, 0.0, 0.0, 0.0, 0.0, 0.0, 0.0, 0.0, 0.0, 0.0, 0.0, 0.0, 0.0, 0.0, 0.0, 0.0, 0.0, 0.0, 0.0, 0.0, 0.0, 0.0, 0.0, 0.0, 0.0, 0.0, 0.0, 0.0, 0.0, 0.0, 0.0, 0.0, 0.0, 0.0, 0.0, 0.0, 0.0, 0.0, 0.0, 0.0, 0.0, 0.0, 0.0, 0.0, 0.0, 0.0, 0.0, 0.0, 0.0, 0.0, 0.0, 0.0, 0.0, 0.0, 0.0, 0.0, 0.0, 0.0, 0.0, 0.0, 0.0, 0.0, 0.0, 0.0, 0.0, 0.0, 0.0, 0.0, 0.0, 0.0, 0.0, 0.0, 0.0, 0.0, 0.0, 0.0, 0.0, 0.0, 0.0, 0.0, 0.0, 0.0, 0.0, 0.0, 0.0, 0.0, 0.0, 0.0, 0.0, 0.0, 0.0, 0.0, 0.0, 0.0, 0.0, 0.0, 0.0, 0.0, 0.0, 0.0, 0.0, 0.0, 0.0, 0.0, 0.0, 0.0, 0.0, 0.0, 0.0, 0.0, 0.0, 0.0, 0.0, 0.0, 0.0, 0.0, 0.0, 0.0, 0.0, 0.0, 0.0, 0.0, 0.0, 0.0, 0.0, 0.0, 0.0, 0.0, 0.0, 0.0, 0.0, 0.0, 0.0, 0.0, 0.0, 0.0, 0.0, 0.0, 0.0, 0.0, 0.0, 0.0, 0.0, 0.0, 0.0, 0.0, 0.0, 0.0, 0.0, 0.0, 0.0, 0.0, 0.0, 0.0, 0.0, 0.0, 0.0, 0.0, 0.0, 0.0, 0.0, 0.0, 0.0, 0.0, 0.0, 0.0, 0.0, 0.0, 0.0, 0.0, 0.0, 0.0, 0.0, 0.0, 0.0, 0.0, 0.0, 0.0, 0.0, 0.0, 0.0, 0.0, 0.0, 0.0, 0.0, 0.0, 0.0, 0.0, 0.0, 0.0, 0.0, 0.0, 0.0, 0.0, 0.0, 0.0, 0.0, 0.0, 0.0, 0.0, 0.0, 0.0, 0.0, 0.0, 0.0, 0.0, 0.0, 0.0, 0.0, 0.0, 0.0, 0.0, 0.0, 0.0, 0.0, 0.0, 0.0, 0.0, 0.0, 0.0, 0.0, 0.0, 0.0, 0.0, 0.0, 0.0, 0.0, 0.0, 0.0, 0.0, 0.0, 0.0, 0.0, 0.0, 0.0, 0.0, 0.0, 0.0, 0.0, 0.0, 0.0, 0.0, 0.0, 0.0, 0.0, 0.0, 0.0, 0.0, 0.0, 0.0, 0.0, 0.0, 0.0, 0.0, 0.0, 0.0, 0.0, 0.0, 0.0, 0.0, 0.0, 0.0, 0.0, 0.0, 0.0, 0.0, 0.0, 0.0, 0.0, 0.0, 0.0, 0.0, 0.0, 0.0, 0.0, 0.0, 0.0, 0.0, 0.0, 0.0, 0.0, 0.0, 0.0, 0.0, 0.0, 0.0, 0.0, 0.0, 0.0, 0.0, 0.0, 0.0, 0.0, 0.0, 0.0, 0.0, 0.0, 0.0, 0.0, 0.0, 0.0, 0.0, 0.0, 0.0, 0.0, 0.0, 0.0, 0.0, 0.0, 0.0, 0.0, 0.0, 0.0, 0.0, 0.0, 0.0, 0.0, 0.0, 0.0, 0.0, 0.0, 0.0, 0.0, 0.0, 0.0, 0.0, 0.0, 0.0, 0.0, 0.0, 0.0, 0.0, 0.0, 0.0, 0.0, 0.0, 0.0, 0.0, 0.0, 0.0, 0.0, 0.0, 0.0, 0.0, 0.0, 0.0, 0.0, 0.0, 0.0, 0.0, 0.0, 0.0, 0.0, 0.0, 0.0, 0.0, 0.0, 0.0, 0.0, 0.0, 0.0, 0.0, 0.0, 0.0, 0.0, 0.0, 0.0, 0.0, 0.0, 0.0, 0.0, 0.0, 0.0, 0.0, 0.0, 0.0, 0.0, 0.0, 0.0, 0.0, 0.0, 0.0, 0.0, 0.0, 0.0, 0.0, 0.0, 0.0, 0.0, 0.0, 0.0, 0.0, 0.0, 0.0, 0.0, 0.0, 0.0, 0.0, 0.0, 0.0, 0.0, 0.0, 0.0, 0.0, 0.0, 0.0, 0.0, 0.0, 0.0, 0.0, 0.0, 0.0, 0.0, 0.0, 0.0, 0.0, 0.0, 0.0, 0.0, 0.0, 0.1958, 0.1501, 0.3122, 0.1501, 0.3122, 0.1375, 0.3091, 0.1344, 0.1958, 0.1344, 0.4339, 0.1501, 0.3228, 0.1501, 0.3228, 0.1375, 0.3258, 0.1344, 0.4308, 0.1344, 0.4339, 0.1375, 0.1501, 0.8042, 0.1501, 0.1958, 0.1375, 0.1958, 0.1375, 0.8042, 0.4444, 0.1501, 0.5556, 0.1501, 0.5556, 0.1375, 0.5525, 0.1344, 0.4475, 0.1344, 0.4444, 0.1375, 0.3228, 0.1501, 0.4339, 0.1501, 0.4339, 0.1375, 0.4308, 0.1344, 0.3258, 0.1344, 0.3228, 0.1375, 0.6772, 0.8042, 0.6772, 0.1958, 0.6878, 0.1958, 0.6878, 0.8042, 0.5556, 0.8042, 0.5556, 0.1958, 0.5661, 0.1958, 0.5661, 0.8042, 0.4339, 0.8042, 0.4339, 0.1958, 0.4444, 0.1958, 0.4444, 0.8042, 0.3122, 0.8042, 0.3122, 0.1958, 0.3228, 0.1958, 0.3228, 0.8042, 0.3091, 0.1958, 0.3091, 0.8042, 0.1958, 0.8042, 0.1958, 0.1958, 0.8042, 0.1501, 0.6878, 0.1501, 0.6878, 0.1375, 0.6909, 0.1344, 0.8042, 0.1344, 0.5661, 0.1501, 0.6772, 0.1501, 0.6772, 0.1375, 0.6742, 0.1344, 0.5692, 0.1344, 0.5661, 0.1375, 0.5556, 0.1501, 0.4444, 0.1501, 0.4444, 0.1375, 0.4475, 0.1344, 0.5525, 0.1344, 0.5556, 0.1375, 0.3122, 0.1501, 0.1958, 0.1501, 0.1958, 0.1344, 0.3091, 0.1344, 0.3122, 0.1375, 0.1501, 0.1958, 0.1501, 0.8042, 0.1375, 0.8042, 0.1375, 0.1958, 0.1501, 0.1958, 0.1501, 0.8042, 0.1344, 0.8042, 0.1344, 0.1958, 0.1501, 0.1958, 0.1501, 0.8042, 0.1375, 0.8042, 0.1375, 0.1958, 0.6772, 0.1501, 0.5661, 0.1501, 0.5661, 0.1375, 0.5692, 0.1344, 0.6742, 0.1344, 0.6772, 0.1375, 0.5525, 0.1958, 0.5525, 0.8042, 0.4475, 0.8042, 0.4475, 0.1958, 0.1501, 0.8042, 0.1501, 0.1958, 0.1344, 0.1958, 0.1344, 0.8042, 0.6742, 0.1958, 0.6742, 0.8042, 0.5692, 0.8042, 0.5692, 0.1958, 0.1501, 0.8042, 0.1501, 0.1958, 0.1375, 0.1958, 0.1375, 0.8042, 0.4308, 0.1958, 0.4308, 0.8042, 0.3258, 0.8042, 0.3258, 0.1958, 0.1501, 0.1958, 0.1501, 0.8042, 0.1375, 0.8042, 0.1375, 0.1958, 0.1501, 0.1958, 0.1501, 0.8042, 0.1375, 0.8042, 0.1375, 0.1958, 0.6878, 0.1501, 0.8042, 0.1501, 0.8042, 0.1344, 0.6909, 0.1344, 0.6878, 0.1375, 0.8042, 0.1958, 0.8042, 0.8042, 0.6909, 0.8042, 0.6909, 0.1958, 0.1501, 0.8042, 0.1501, 0.1958, 0.1375, 0.1958, 0.1375, 0.8042, 0.4308, 0.8042, 0.4308, 0.1958, 0.4339, 0.1958, 0.4339, 0.8042, 0.3091, 0.8042, 0.3091, 0.1958, 0.3122, 0.1958, 0.3122, 0.8042, 0.5525, 0.8042, 0.5525, 0.1958, 0.5556, 0.1958, 0.5556, 0.8042, 0.6909, 0.1958, 0.6909, 0.8042, 0.6878, 0.8042, 0.6878, 0.1958, 0.6742, 0.8042, 0.6742, 0.1958, 0.6772, 0.1958, 0.6772, 0.8042, 0.5692, 0.1958, 0.5692, 0.8042, 0.5661, 0.8042, 0.5661, 0.1958, 0.4475, 0.1958, 0.4475, 0.8042, 0.4444, 0.8042, 0.4444, 0.1958, 0.3258, 0.1958, 0.3258, 0.8042, 0.3228, 0.8042, 0.3228, 0.1958, 0.1501, 0.8042, 0.1501, 0.1958, 0.1375, 0.1958, 0.1375, 0.8042, 0.1958, 0.8499, 0.3122, 0.8499, 0.3122, 0.8625, 0.3091, 0.8656, 0.1958, 0.8656, 0.4339, 0.8499, 0.3228, 0.8499, 0.3228, 0.8625, 0.3258, 0.8656, 0.4308, 0.8656, 0.4339, 0.8625, 0.8042, 0.8499, 0.1958, 0.8499, 0.1958, 0.8625, 0.8042, 0.8625, 0.4444, 0.8499, 0.5556, 0.8499, 0.5556, 0.8625, 0.5525, 0.8656, 0.4475, 0.8656, 0.4444, 0.8625, 0.3228, 0.8499, 0.4339, 0.8499, 0.4339, 0.8625, 0.4308, 0.8656, 0.3258, 0.8656, 0.3228, 0.8625, 0.6772, 0.8042, 0.6772, 0.1958, 0.6878, 0.1958, 0.6878, 0.8042, 0.5556, 0.8042, 0.5556, 0.1958, 0.5661, 0.1958, 0.5661, 0.8042, 0.4339, 0.8042, 0.4339, 0.1958, 0.4444, 0.1958, 0.4444, 0.8042, 0.3122, 0.8042, 0.3122, 0.1958, 0.3228, 0.1958, 0.3228, 0.8042, 0.3091, 0.1958, 0.3091, 0.8042, 0.1958, 0.8042, 0.1958, 0.1958, 0.8042, 0.8499, 0.6878, 0.8499, 0.6878, 0.8625, 0.6909, 0.8656, 0.8042, 0.8656, 0.5661, 0.8499, 0.6772, 0.8499, 0.6772, 0.8625, 0.6742, 0.8656, 0.5692, 0.8656, 0.5661, 0.8625, 0.5556, 0.8499, 0.4444, 0.8499, 0.4444, 0.8625, 0.4475, 0.8656, 0.5525, 0.8656, 0.5556, 0.8625, 0.3122, 0.8499, 0.1958, 0.8499, 0.1958, 0.8656, 0.3091, 0.8656, 0.3122, 0.8625, 0.1958, 0.8499, 0.8042, 0.8499, 0.8042, 0.8625, 0.1958, 0.8625, 0.1958, 0.8499, 0.8042, 0.8499, 0.8042, 0.8656, 0.1958, 0.8656, 0.1958, 0.8499, 0.8042, 0.8499, 0.8042, 0.8625, 0.1958, 0.8625, 0.6772, 0.8499, 0.5661, 0.8499, 0.5661, 0.8625, 0.5692, 0.8656, 0.6742, 0.8656, 0.6772, 0.8625, 0.5525, 0.1958, 0.5525, 0.8042, 0.4475, 0.8042, 0.4475, 0.1958, 0.8042, 0.8499, 0.1958, 0.8499, 0.1958, 0.8656, 0.8042, 0.8656, 0.6742, 0.1958, 0.6742, 0.8042, 0.5692, 0.8042, 0.5692, 0.1958, 0.8042, 0.8499, 0.1958, 0.8499, 0.1958, 0.8625, 0.8042, 0.8625, 0.4308, 0.1958, 0.4308, 0.8042, 0.3258, 0.8042, 0.3258, 0.1958, 0.1958, 0.8499, 0.8042, 0.8499, 0.8042, 0.8625, 0.1958, 0.8625, 0.1958, 0.8499, 0.8042, 0.8499, 0.8042, 0.8625, 0.1958, 0.8625, 0.6878, 0.8499, 0.8042, 0.8499, 0.8042, 0.8656, 0.6909, 0.8656, 0.6878, 0.8625, 0.8042, 0.1958, 0.8042, 0.8042, 0.6909, 0.8042, 0.6909, 0.1958, 0.8042, 0.8499, 0.1958, 0.8499, 0.1958, 0.8625, 0.8042, 0.8625, 0.4308, 0.8042, 0.4308, 0.1958, 0.4339, 0.1958, 0.4339, 0.8042, 0.3091, 0.8042, 0.3091, 0.1958, 0.3122, 0.1958, 0.3122, 0.8042, 0.5525, 0.8042, 0.5525, 0.1958, 0.5556, 0.1958, 0.5556, 0.8042, 0.6909, 0.1958, 0.6909, 0.8042, 0.6878, 0.8042, 0.6878, 0.1958, 0.6742, 0.8042, 0.6742, 0.1958, 0.6772, 0.1958, 0.6772, 0.8042, 0.5692, 0.1958, 0.5692, 0.8042, 0.5661, 0.8042, 0.5661, 0.1958, 0.4475, 0.1958, 0.4475, 0.8042, 0.4444, 0.8042, 0.4444, 0.1958, 0.3258, 0.1958, 0.3258, 0.8042, 0.3228, 0.8042, 0.3228, 0.1958, 0.8042, 0.8499, 0.1958, 0.8499, 0.1958, 0.8625, 0.8042, 0.8625, 0.1958, 0.1501, 0.3122, 0.1501, 0.3122, 0.1375, 0.3091, 0.1344, 0.1958, 0.1344, 0.4339, 0.1501, 0.3228, 0.1501, 0.3228, 0.1375, 0.3258, 0.1344, 0.4308, 0.1344, 0.4339, 0.1375, 0.1958, 0.1501, 0.8042, 0.1501, 0.8042, 0.1375, 0.1958, 0.1375, 0.4444, 0.1501, 0.5556, 0.1501, 0.5556, 0.1375, 0.5525, 0.1344, 0.4475, 0.1344, 0.4444, 0.1375, 0.3228, 0.1501, 0.4339, 0.1501, 0.4339, 0.1375, 0.4308, 0.1344, 0.3258, 0.1344, 0.3228, 0.1375, 0.6772, 0.1958, 0.6772, 0.8042, 0.6878, 0.8042, 0.6878, 0.1958, 0.5556, 0.1958, 0.5556, 0.8042, 0.5661, 0.8042, 0.5661, 0.1958, 0.4339, 0.1958, 0.4339, 0.8042, 0.4444, 0.8042, 0.4444, 0.1958, 0.3122, 0.1958, 0.3122, 0.8042, 0.3228, 0.8042, 0.3228, 0.1958, 0.3091, 0.8042, 0.3091, 0.1958, 0.1958, 0.1958, 0.1958, 0.8042, 0.8042, 0.1501, 0.6878, 0.1501, 0.6878, 0.1375, 0.6909, 0.1344, 0.8042, 0.1344, 0.5661, 0.1501, 0.6772, 0.1501, 0.6772, 0.1375, 0.6742, 0.1344, 0.5692, 0.1344, 0.5661, 0.1375, 0.5556, 0.1501, 0.4444, 0.1501, 0.4444, 0.1375, 0.4475, 0.1344, 0.5525, 0.1344, 0.5556, 0.1375, 0.3122, 0.1501, 0.1958, 0.1501, 0.1958, 0.1344, 0.3091, 0.1344, 0.3122, 0.1375, 0.8042, 0.1501, 0.1958, 0.1501, 0.1958, 0.1375, 0.8042, 0.1375, 0.8042, 0.1501, 0.1958, 0.1501, 0.1958, 0.1344, 0.8042, 0.1344, 0.8042, 0.1501, 0.1958, 0.1501, 0.1958, 0.1375, 0.8042, 0.1375, 0.6772, 0.1501, 0.5661, 0.1501, 0.5661, 0.1375, 0.5692, 0.1344, 0.6742, 0.1344, 0.6772, 0.1375, 0.5525, 0.8042, 0.5525, 0.1958, 0.4475, 0.1958, 0.4475, 0.8042, 0.1958, 0.1501, 0.8042, 0.1501, 0.8042, 0.1344, 0.1958, 0.1344, 0.6742, 0.8042, 0.6742, 0.1958, 0.5692, 0.1958, 0.5692, 0.8042, 0.1958, 0.1501, 0.8042, 0.1501, 0.8042, 0.1375, 0.1958, 0.1375, 0.4308, 0.8042, 0.4308, 0.1958, 0.3258, 0.1958, 0.3258, 0.8042, 0.8042, 0.1501, 0.1958, 0.1501, 0.1958, 0.1375, 0.8042, 0.1375, 0.8042, 0.1501, 0.1958, 0.1501, 0.1958, 0.1375, 0.8042, 0.1375, 0.6878, 0.1501, 0.8042, 0.1501, 0.8042, 0.1344, 0.6909, 0.1344, 0.6878, 0.1375, 0.8042, 0.8042, 0.8042, 0.1958, 0.6909, 0.1958, 0.6909, 0.8042, 0.1958, 0.1501, 0.8042, 0.1501, 0.8042, 0.1375, 0.1958, 0.1375, 0.4308, 0.1958, 0.4308, 0.8042, 0.4339, 0.8042, 0.4339, 0.1958, 0.3091, 0.1958, 0.3091, 0.8042, 0.3122, 0.8042, 0.3122, 0.1958, 0.5525, 0.1958, 0.5525, 0.8042, 0.5556, 0.8042, 0.5556, 0.1958, 0.6909, 0.8042, 0.6909, 0.1958, 0.6878, 0.1958, 0.6878, 0.8042, 0.6742, 0.1958, 0.6742, 0.8042, 0.6772, 0.8042, 0.6772, 0.1958, 0.5692, 0.8042, 0.5692, 0.1958, 0.5661, 0.1958, 0.5661, 0.8042, 0.4475, 0.8042, 0.4475, 0.1958, 0.4444, 0.1958, 0.4444, 0.8042, 0.3258, 0.8042, 0.3258, 0.1958, 0.3228, 0.1958, 0.3228, 0.8042, 0.1958, 0.1501, 0.8042, 0.1501, 0.8042, 0.1375, 0.1958, 0.1375, 0.1958, 0.8499, 0.3122, 0.8499, 0.3122, 0.8625, 0.3091, 0.8656, 0.1958, 0.8656, 0.4339, 0.8499, 0.3228, 0.8499, 0.3228, 0.8625, 0.3258, 0.8656, 0.4308, 0.8656, 0.4339, 0.8625, 0.8499, 0.1958, 0.8499, 0.8042, 0.8625, 0.8042, 0.8625, 0.1958, 0.4444, 0.8499, 0.5556, 0.8499, 0.5556, 0.8625, 0.5525, 0.8656, 0.4475, 0.8656, 0.4444, 0.8625, 0.3228, 0.8499, 0.4339, 0.8499, 0.4339, 0.8625, 0.4308, 0.8656, 0.3258, 0.8656, 0.3228, 0.8625, 0.6772, 0.1958, 0.6772, 0.8042, 0.6878, 0.8042, 0.6878, 0.1958, 0.5556, 0.1958, 0.5556, 0.8042, 0.5661, 0.8042, 0.5661, 0.1958, 0.4339, 0.1958, 0.4339, 0.8042, 0.4444, 0.8042, 0.4444, 0.1958, 0.3122, 0.1958, 0.3122, 0.8042, 0.3228, 0.8042, 0.3228, 0.1958, 0.3091, 0.8042, 0.3091, 0.1958, 0.1958, 0.1958, 0.1958, 0.8042, 0.8042, 0.8499, 0.6878, 0.8499, 0.6878, 0.8625, 0.6909, 0.8656, 0.8042, 0.8656, 0.5661, 0.8499, 0.6772, 0.8499, 0.6772, 0.8625, 0.6742, 0.8656, 0.5692, 0.8656, 0.5661, 0.8625, 0.5556, 0.8499, 0.4444, 0.8499, 0.4444, 0.8625, 0.4475, 0.8656, 0.5525, 0.8656, 0.5556, 0.8625, 0.3122, 0.8499, 0.1958, 0.8499, 0.1958, 0.8656, 0.3091, 0.8656, 0.3122, 0.8625, 0.8499, 0.8042, 0.8499, 0.1958, 0.8625, 0.1958, 0.8625, 0.8042, 0.8499, 0.8042, 0.8499, 0.1958, 0.8656, 0.1958, 0.8656, 0.8042, 0.8499, 0.8042, 0.8499, 0.1958, 0.8625, 0.1958, 0.8625, 0.8042, 0.6772, 0.8499, 0.5661, 0.8499, 0.5661, 0.8625, 0.5692, 0.8656, 0.6742, 0.8656, 0.6772, 0.8625, 0.5525, 0.8042, 0.5525, 0.1958, 0.4475, 0.1958, 0.4475, 0.8042, 0.8499, 0.1958, 0.8499, 0.8042, 0.8656, 0.8042, 0.8656, 0.1958, 0.6742, 0.8042, 0.6742, 0.1958, 0.5692, 0.1958, 0.5692, 0.8042, 0.8499, 0.1958, 0.8499, 0.8042, 0.8625, 0.8042, 0.8625, 0.1958, 0.4308, 0.8042, 0.4308, 0.1958, 0.3258, 0.1958, 0.3258, 0.8042, 0.8499, 0.8042, 0.8499, 0.1958, 0.8625, 0.1958, 0.8625, 0.8042, 0.8499, 0.8042, 0.8499, 0.1958, 0.8625, 0.1958, 0.8625, 0.8042, 0.6878, 0.8499, 0.8042, 0.8499, 0.8042, 0.8656, 0.6909, 0.8656, 0.6878, 0.8625, 0.8042, 0.8042, 0.8042, 0.1958, 0.6909, 0.1958, 0.6909, 0.8042, 0.8499, 0.1958, 0.8499, 0.8042, 0.8625, 0.8042, 0.8625, 0.1958, 0.4308, 0.1958, 0.4308, 0.8042, 0.4339, 0.8042, 0.4339, 0.1958, 0.3091, 0.1958, 0.3091, 0.8042, 0.3122, 0.8042, 0.3122, 0.1958, 0.5525, 0.1958, 0.5525, 0.8042, 0.5556, 0.8042, 0.5556, 0.1958, 0.6909, 0.8042, 0.6909, 0.1958, 0.6878, 0.1958, 0.6878, 0.8042, 0.6742, 0.1958, 0.6742, 0.8042, 0.6772, 0.8042, 0.6772, 0.1958, 0.5692, 0.8042, 0.5692, 0.1958, 0.5661, 0.1958, 0.5661, 0.8042, 0.4475, 0.8042, 0.4475, 0.1958, 0.4444, 0.1958, 0.4444, 0.8042, 0.3258, 0.8042, 0.3258, 0.1958, 0.3228, 0.1958, 0.3228, 0.8042, 0.8499, 0.1958, 0.8499, 0.8042, 0.8625, 0.8042, 0.8625, 0.1958, 0.8499, 0.8042, 0.8499, 0.6878, 0.8625, 0.6878, 0.8656, 0.6909, 0.8656, 0.8042, 0.8499, 0.5661, 0.8499, 0.6772, 0.8625, 0.6772, 0.8656, 0.6742, 0.8656, 0.5692, 0.8625, 0.5661, 0.8499, 0.1958, 0.8499, 0.8042, 0.8625, 0.8042, 0.8625, 0.1958, 0.8499, 0.5556, 0.8499, 0.4444, 0.8625, 0.4444, 0.8656, 0.4475, 0.8656, 0.5525, 0.8625, 0.5556, 0.8499, 0.6772, 0.8499, 0.5661, 0.8625, 0.5661, 0.8656, 0.5692, 0.8656, 0.6742, 0.8625, 0.6772, 0.3228, 0.1958, 0.3228, 0.8042, 0.3122, 0.8042, 0.3122, 0.1958, 0.4444, 0.1958, 0.4444, 0.8042, 0.4339, 0.8042, 0.4339, 0.1958, 0.5661, 0.1958, 0.5661, 0.8042, 0.5556, 0.8042, 0.5556, 0.1958, 0.6878, 0.1958, 0.6878, 0.8042, 0.6772, 0.8042, 0.6772, 0.1958, 0.6909, 0.8042, 0.6909, 0.1958, 0.8042, 0.1958, 0.8042, 0.8042, 0.8499, 0.1958, 0.8499, 0.3122, 0.8625, 0.3122, 0.8656, 0.3091, 0.8656, 0.1958, 0.8499, 0.4339, 0.8499, 0.3228, 0.8625, 0.3228, 0.8656, 0.3258, 0.8656, 0.4308, 0.8625, 0.4339, 0.8499, 0.4444, 0.8499, 0.5556, 0.8625, 0.5556, 0.8656, 0.5525, 0.8656, 0.4475, 0.8625, 0.4444, 0.8499, 0.6878, 0.8499, 0.8042, 0.8656, 0.8042, 0.8656, 0.6909, 0.8625, 0.6878, 0.8499, 0.8042, 0.8499, 0.1958, 0.8625, 0.1958, 0.8625, 0.8042, 0.8499, 0.8042, 0.8499, 0.1958, 0.8656, 0.1958, 0.8656, 0.8042, 0.8499, 0.8042, 0.8499, 0.1958, 0.8625, 0.1958, 0.8625, 0.8042, 0.8499, 0.3228, 0.8499, 0.4339, 0.8625, 0.4339, 0.8656, 0.4308, 0.8656, 0.3258, 0.8625, 0.3228, 0.4475, 0.8042, 0.4475, 0.1958, 0.5525, 0.1958, 0.5525, 0.8042, 0.8499, 0.1958, 0.8499, 0.8042, 0.8656, 0.8042, 0.8656, 0.1958, 0.3258, 0.8042, 0.3258, 0.1958, 0.4308, 0.1958, 0.4308, 0.8042, 0.8499, 0.1958, 0.8499, 0.8042, 0.8625, 0.8042, 0.8625, 0.1958, 0.5692, 0.8042, 0.5692, 0.1958, 0.6742, 0.1958, 0.6742, 0.8042, 0.8499, 0.8042, 0.8499, 0.1958, 0.8625, 0.1958, 0.8625, 0.8042, 0.8499, 0.8042, 0.8499, 0.1958, 0.8625, 0.1958, 0.8625, 0.8042, 0.8499, 0.3122, 0.8499, 0.1958, 0.8656, 0.1958, 0.8656, 0.3091, 0.8625, 0.3122, 0.1958, 0.8042, 0.1958, 0.1958, 0.3091, 0.1958, 0.3091, 0.8042, 0.8499, 0.1958, 0.8499, 0.8042, 0.8625, 0.8042, 0.8625, 0.1958, 0.5692, 0.1958, 0.5692, 0.8042, 0.5661, 0.8042, 0.5661, 0.1958, 0.6909, 0.1958, 0.6909, 0.8042, 0.6878, 0.8042, 0.6878, 0.1958, 0.4475, 0.1958, 0.4475, 0.8042, 0.4444, 0.8042, 0.4444, 0.1958, 0.3091, 0.8042, 0.3091, 0.1958, 0.3122, 0.1958, 0.3122, 0.8042, 0.3258, 0.1958, 0.3258, 0.8042, 0.3228, 0.8042, 0.3228, 0.1958, 0.4308, 0.8042, 0.4308, 0.1958, 0.4339, 0.1958, 0.4339, 0.8042, 0.5525, 0.8042, 0.5525, 0.1958, 0.5556, 0.1958, 0.5556, 0.8042, 0.6742, 0.8042, 0.6742, 0.1958, 0.6772, 0.1958, 0.6772, 0.8042, 0.8499, 0.1958, 0.8499, 0.8042, 0.8625, 0.8042, 0.8625, 0.1958, 0.1501, 0.1958, 0.1501, 0.3122, 0.1375, 0.3122, 0.1344, 0.3091, 0.1344, 0.1958, 0.1501, 0.4339, 0.1501, 0.3228, 0.1375, 0.3228, 0.1344, 0.3258, 0.1344, 0.4308, 0.1375, 0.4339, 0.1501, 0.1958, 0.1501, 0.8042, 0.1375, 0.8042, 0.1375, 0.1958, 0.1501, 0.4444, 0.1501, 0.5556, 0.1375, 0.5556, 0.1344, 0.5525, 0.1344, 0.4475, 0.1375, 0.4444, 0.1501, 0.3228, 0.1501, 0.4339, 0.1375, 0.4339, 0.1344, 0.4308, 0.1344, 0.3258, 0.1375, 0.3228, 0.6772, 0.1958, 0.6772, 0.8042, 0.6878, 0.8042, 0.6878, 0.1958, 0.5556, 0.1958, 0.5556, 0.8042, 0.5661, 0.8042, 0.5661, 0.1958, 0.4339, 0.1958, 0.4339, 0.8042, 0.4444, 0.8042, 0.4444, 0.1958, 0.3122, 0.1958, 0.3122, 0.8042, 0.3228, 0.8042, 0.3228, 0.1958, 0.3091, 0.8042, 0.3091, 0.1958, 0.1958, 0.1958, 0.1958, 0.8042, 0.1501, 0.8042, 0.1501, 0.6878, 0.1375, 0.6878, 0.1344, 0.6909, 0.1344, 0.8042, 0.1501, 0.5661, 0.1501, 0.6772, 0.1375, 0.6772, 0.1344, 0.6742, 0.1344, 0.5692, 0.1375, 0.5661, 0.1501, 0.5556, 0.1501, 0.4444, 0.1375, 0.4444, 0.1344, 0.4475, 0.1344, 0.5525, 0.1375, 0.5556, 0.1501, 0.3122, 0.1501, 0.1958, 0.1344, 0.1958, 0.1344, 0.3091, 0.1375, 0.3122, 0.1501, 0.8042, 0.1501, 0.1958, 0.1375, 0.1958, 0.1375, 0.8042, 0.1501, 0.8042, 0.1501, 0.1958, 0.1344, 0.1958, 0.1344, 0.8042, 0.1501, 0.8042, 0.1501, 0.1958, 0.1375, 0.1958, 0.1375, 0.8042, 0.1501, 0.6772, 0.1501, 0.5661, 0.1375, 0.5661, 0.1344, 0.5692, 0.1344, 0.6742, 0.1375, 0.6772, 0.5525, 0.8042, 0.5525, 0.1958, 0.4475, 0.1958, 0.4475, 0.8042, 0.1501, 0.1958, 0.1501, 0.8042, 0.1344, 0.8042, 0.1344, 0.1958, 0.6742, 0.8042, 0.6742, 0.1958, 0.5692, 0.1958, 0.5692, 0.8042, 0.1501, 0.1958, 0.1501, 0.8042, 0.1375, 0.8042, 0.1375, 0.1958, 0.4308, 0.8042, 0.4308, 0.1958, 0.3258, 0.1958, 0.3258, 0.8042, 0.1501, 0.8042, 0.1501, 0.1958, 0.1375, 0.1958, 0.1375, 0.8042, 0.1501, 0.8042, 0.1501, 0.1958, 0.1375, 0.1958, 0.1375, 0.8042, 0.1501, 0.6878, 0.1501, 0.8042, 0.1344, 0.8042, 0.1344, 0.6909, 0.1375, 0.6878, 0.8042, 0.8042, 0.8042, 0.1958, 0.6909, 0.1958, 0.6909, 0.8042, 0.1501, 0.1958, 0.1501, 0.8042, 0.1375, 0.8042, 0.1375, 0.1958, 0.4308, 0.1958, 0.4308, 0.8042, 0.4339, 0.8042, 0.4339, 0.1958, 0.3091, 0.1958, 0.3091, 0.8042, 0.3122, 0.8042, 0.3122, 0.1958, 0.5525, 0.1958, 0.5525, 0.8042, 0.5556, 0.8042, 0.5556, 0.1958, 0.6909, 0.8042, 0.6909, 0.1958, 0.6878, 0.1958, 0.6878, 0.8042, 0.6742, 0.1958, 0.6742, 0.8042, 0.6772, 0.8042, 0.6772, 0.1958, 0.5692, 0.8042, 0.5692, 0.1958, 0.5661, 0.1958, 0.5661, 0.8042, 0.4475, 0.8042, 0.4475, 0.1958, 0.4444, 0.1958, 0.4444, 0.8042, 0.3258, 0.8042, 0.3258, 0.1958, 0.3228, 0.1958, 0.3228, 0.8042, 0.1501, 0.1958, 0.1501, 0.8042, 0.1375, 0.8042, 0.1375, 0.1958, 0.0, 0.0, 0.0, 0.0, 0.0, 0.0, 0.0, 0.0, 0.0, 0.0, 0.0, 0.0, 0.0, 0.0, 0.0, 0.0, 0.0, 0.0, 0.0, 0.0, 0.0, 0.0, 0.0, 0.0, 0.0, 0.0, 0.0, 0.0, 0.0, 0.0, 0.0, 0.0, 0.0, 0.0, 0.0, 0.0, 0.0, 0.0, 0.0, 0.0, 0.0, 0.0, 0.0, 0.0, 0.0, 0.0, 0.0, 0.0, 0.0, 0.0, 0.0, 0.0, 0.0, 0.0, 0.0, 0.0, 0.0, 0.0, 0.0, 0.0, 0.0, 0.0, 0.0, 0.0, 0.0, 0.0, 0.0, 0.0, 0.0, 0.0, 0.0, 0.0, 0.0, 0.0, 0.0, 0.0, 0.0, 0.0, 0.0, 0.0, 0.0, 0.0, 0.0, 0.0, 0.0, 0.0, 0.0, 0.0, 0.0, 0.0, 0.0, 0.0, 0.0, 0.0, 0.0, 0.0, 0.0, 0.0, 0.0, 0.0, 0.0, 0.0, 0.0, 0.0, 0.0, 0.0, 0.0, 0.0, 0.0, 0.0, 0.0, 0.0, 0.0, 0.0, 0.0, 0.0, 0.0, 0.0, 0.0, 0.0, 0.0, 0.0, 0.0, 0.0, 0.0, 0.0, 0.0, 0.0, 0.0, 0.0, 0.0, 0.0, 0.0, 0.0, 0.0, 0.0, 0.0, 0.0, 0.0, 0.0, 0.0, 0.0, 0.0, 0.0, 0.0, 0.0, 0.0, 0.0, 0.0, 0.0, 0.0, 0.0, 0.0, 0.0, 0.0, 0.0, 0.0, 0.0, 0.0, 0.0, 0.0, 0.0, 0.0, 0.0, 0.0, 0.0, 0.0, 0.0, 0.0, 0.0, 0.0, 0.0, 0.0, 0.0, 0.0, 0.0, 0.0, 0.0, 0.0, 0.0, 0.0, 0.0, 0.0, 0.0, 0.0, 0.0, 0.0, 0.0, 0.0, 0.0, 0.0, 0.0, 0.0, 0.0, 0.0, 0.0, 0.0, 0.0, 0.0, 0.0, 0.0, 0.0, 0.0, 0.0, 0.0, 0.0, 0.0, 0.0, 0.0, 0.0, 0.0, 0.0, 0.0, 0.0, 0.0, 0.0, 0.0, 0.0, 0.0, 0.0, 0.0, 0.0, 0.0, 0.0, 0.0, 0.0, 0.0, 0.0, 0.0, 0.0, 0.0, 0.0, 0.0, 0.0, 0.0, 0.0, 0.0, 0.0, 0.0, 0.0, 0.0, 0.0, 0.0, 0.0, 0.0, 0.0, 0.0, 0.0, 0.0, 0.0, 0.0, 0.0, 0.0, 0.0, 0.0, 0.0, 0.0, 0.0, 0.0, 0.0, 0.0, 0.0, 0.0, 0.0, 0.0, 0.0, 0.0, 0.0, 0.0, 0.0, 0.0, 0.0, 0.0, 0.0, 0.0, 0.0, 0.0, 0.0, 0.0, 0.0, 0.0, 0.0, 0.0, 0.0, 0.0, 0.0, 0.0, 0.0])
me_cube.materials.append(mat_outer_box)
me_cube.materials.append(mat_material_001)
me_cube.use_mirror_vertex_groups = False
me_cube.update()

# ---- objects
ob_light = bpy.data.objects.new('Light', light_light)
ob_camera = bpy.data.objects.new('Camera', cam_camera)
ob_cube = bpy.data.objects.new('Cube', me_cube)

# ---- transforms, parenting, visibility, modifiers, constraints
ob_light.location = (4.076, 1.005, 5.904)
ob_light.rotation_euler = (0.6503, 0.05522, 1.866)
ob_light.lock_rotations_4d = False
ob_light.empty_display_type = 'ARROWS'
ob_light.color = (0.0, 0.0, 0.0, 0.0)
ob_light.lineart.crease_threshold = 0.0
ob_camera.location = (7.359, -6.926, 4.958)
ob_camera.rotation_euler = (1.109, 0.0, 0.8149)
ob_camera.lock_rotations_4d = False
ob_camera.empty_display_type = 'ARROWS'
ob_camera.color = (0.0, 0.0, 0.0, 0.0)
ob_camera.display_type = 'WIRE'
ob_camera.lineart.crease_threshold = 0.0
ob_cube.location = (0.0, 0.0, 0.0)
ob_cube.lock_rotations_4d = False
ob_cube.empty_display_type = 'ARROWS'
ob_cube.lineart.crease_threshold = 0.0

# ---- collection membership
col_collection.objects.link(ob_light)
col_collection.objects.link(ob_camera)
col_crate.objects.link(ob_cube)

# ---- scene / render settings (as saved in the file)
scene.camera = ob_camera
scene.frame_start = 1; scene.frame_end = 250; scene.frame_set(1)
scene.render.engine = 'BLENDER_EEVEE_NEXT'
scene.cycles.sampling_pattern = 'TABULATED_SOBOL'
scene.eevee.ray_tracing_options.trace_max_roughness = 0.0
bpy.context.view_layer.update()
